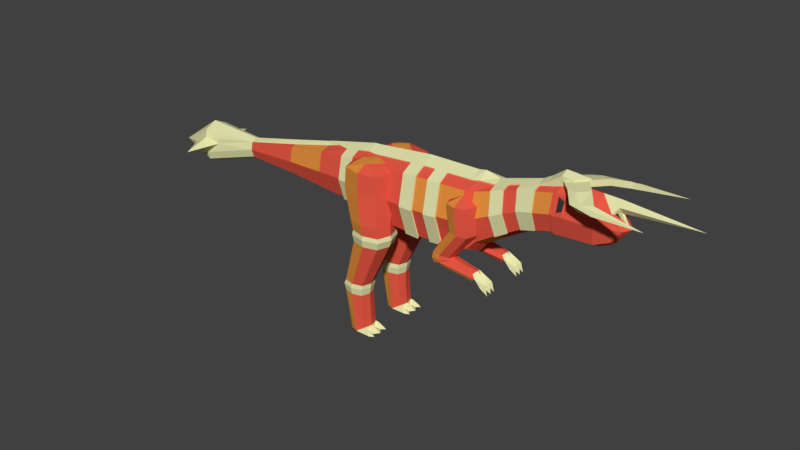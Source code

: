 # Source: Large_Carnivore_Bone.blend  (saved by Blender 2.78.0; exported with 4.5.12 LTS)
import bpy
from mathutils import Matrix  # noqa: F401  (used for matrix-valued properties, if any)

bpy.ops.wm.read_factory_settings(use_empty=True)
scene = bpy.context.scene
scene.name = 'Scene'

# ---- collections
col_collection_1 = bpy.data.collections.new('Collection 1'); scene.collection.children.link(col_collection_1)

# ---- materials (node trees are filled in below, after node groups)
mat_hide_red_large_carnivore_bone = bpy.data.materials.new('Hide Red Large Carnivore Bone')
mat_hide_red_large_carnivore_bone.alpha_threshold = 0.0
mat_hide_red_large_carnivore_bone.use_transparent_shadow = False
mat_hide_red_large_carnivore_bone.diffuse_color = (0.8, 0.1, 0.06, 1.0)
mat_hide_red_large_carnivore_bone.roughness = 0.5
mat_hide_red_large_carnivore_bone.specular_intensity = 0.0
mat_hide_orange_large_carnivore_bone = bpy.data.materials.new('Hide Orange Large Carnivore Bone')
mat_hide_orange_large_carnivore_bone.alpha_threshold = 0.0
mat_hide_orange_large_carnivore_bone.use_transparent_shadow = False
mat_hide_orange_large_carnivore_bone.diffuse_color = (0.8, 0.29, 0.05, 1.0)
mat_hide_orange_large_carnivore_bone.roughness = 0.5
mat_hide_orange_large_carnivore_bone.specular_intensity = 0.0
mat_eyes_large_carnivore_bone = bpy.data.materials.new('Eyes Large Carnivore Bone')
mat_eyes_large_carnivore_bone.alpha_threshold = 0.0
mat_eyes_large_carnivore_bone.use_transparent_shadow = False
mat_eyes_large_carnivore_bone.diffuse_color = (0.03968, 0.03968, 0.03968, 1.0)
mat_eyes_large_carnivore_bone.roughness = 0.5
mat_bone_large_carnivore_bone = bpy.data.materials.new('Bone Large Carnivore Bone')
mat_bone_large_carnivore_bone.alpha_threshold = 0.0
mat_bone_large_carnivore_bone.use_transparent_shadow = False
mat_bone_large_carnivore_bone.diffuse_color = (0.8, 0.8, 0.43, 1.0)
mat_bone_large_carnivore_bone.roughness = 0.5
mat_bone_large_carnivore_bone.specular_intensity = 1.0

# ---- material node trees

# ---- world
world_world = bpy.data.worlds.new('World'); scene.world = world_world
world_world.color = (0.05088, 0.05088, 0.05088)
world_world.use_sun_shadow = False
world_world.sun_shadow_jitter_overblur = 0.0
world_world.cycles.sampling_method = 'MANUAL'

# ---- meshes
me_cube = bpy.data.meshes.new('Cube')
me_cube.from_pydata([(2.607, -0.7794, 0.85), (2.491, -0.7794, 2.868), (2.607, 0.7794, 0.85), (2.491, 0.7794, 2.868), (4.409, -0.7434, 1.007), (4.299, -0.7434, 2.931), (4.409, 0.7434, 1.007), (4.299, 0.7434, 2.931), (2.627, 0.0, 0.4898), (4.428, 0.0, 0.663), (2.549, -1.058, 1.859), (2.549, 1.058, 1.859), (4.354, 1.009, 1.969), (4.354, -1.009, 1.969), (7.153, -0.4709, 2.41), (0.316, 0.0, 0.7951), (0.5923, 0.0, 0.554), (0.5736, -0.709, 0.8818), (0.5212, -0.9622, 1.8), (0.4688, -0.709, 2.718), (0.4688, 0.709, 2.718), (0.5212, 0.9622, 1.8), (0.5736, 0.709, 0.8818), (-1.678, 0.0, 0.9012), (0.2992, -0.6359, 1.089), (0.2522, -0.8629, 1.912), (0.2052, -0.6359, 2.735), (0.2052, 0.6359, 2.735), (0.2522, 0.8629, 1.912), (0.2992, 0.6359, 1.089), (-3.209, 0.0, 0.9946), (-1.691, -0.4955, 1.13), (-1.727, -0.6725, 1.772), (-1.764, -0.4955, 2.413), (-1.777, 0.0, 2.642), (-1.764, 0.4955, 2.413), (-1.727, 0.6725, 1.772), (-1.691, 0.4955, 1.13), (-3.219, -0.3677, 1.165), (-3.246, -0.499, 1.641), (-3.273, -0.3677, 2.117), (-3.283, 0.0, 2.286), (-3.273, 0.3677, 2.117), (-3.246, 0.499, 1.641), (-3.219, 0.3677, 1.165), (-7.487, 0.0, 0.3446), (-5.373, 0.0, 1.05), (-5.379, -0.2119, 1.148), (-5.395, -0.2875, 1.422), (-5.41, -0.2119, 1.697), (-5.416, 0.0, 1.794), (-5.41, 0.2119, 1.697), (-5.395, 0.2875, 1.422), (-5.379, 0.2119, 1.148), (4.57, 0.642, 2.952), (-7.498, -0.4443, 0.5499), (-7.531, -1.44, 1.125), (-7.564, -0.4443, 1.7), (-7.576, 0.0, 1.906), (-7.564, 0.4443, 1.7), (-7.531, 1.44, 1.125), (-7.498, 0.4443, 0.5499), (6.152, -0.4709, 2.144), (4.665, -0.642, 1.29), (4.618, -0.8712, 2.121), (4.57, -0.642, 2.952), (4.682, 0.0, 0.9929), (4.665, 0.642, 1.29), (4.618, 0.8712, 2.121), (-9.173, 0.0, 0.7919), (5.204, -0.7368, 2.376), (5.204, 0.7368, 2.376), (5.095, -0.543, 3.071), (5.095, 0.543, 3.071), (5.352, 0.0, 1.432), (5.313, -0.543, 1.68), (5.313, 0.543, 1.68), (6.186, 0.0, 1.928), (5.963, 0.4709, 3.35), (7.268, -0.4684, 2.369), (6.057, 0.6391, 2.747), (5.963, -0.4709, 3.35), (6.057, -0.6391, 2.747), (6.152, 0.4709, 2.144), (7.153, 0.0, 2.192), (7.153, 0.4709, 3.631), (7.153, 0.6391, 3.021), (7.153, -0.4709, 3.631), (7.153, -0.6391, 3.021), (7.153, 0.4709, 2.41), (7.268, 0.0, 2.137), (7.352, 0.4867, 3.586), (8.959, -0.3126, 2.586), (7.352, 0.6107, 3.103), (7.352, -0.4867, 3.586), (7.352, -0.6107, 3.103), (7.268, 0.4684, 2.369), (8.513, 0.0, 2.215), (8.504, 0.4443, 3.556), (8.488, 0.0, 3.857), (8.513, -0.4267, 3.614), (8.959, 0.0, 2.431), (8.927, 0.3366, 3.405), (9.092, 0.06678, 3.52), (9.241, 0.06678, 3.233), (9.177, 0.3083, 3.081), (8.927, -0.3366, 3.405), (9.177, -0.3083, 3.081), (8.959, 0.3126, 2.586), (0.01018, 0.1016, 1.976), (0.04453, 0.1324, 2.676), (0.01018, 1.311, 1.976), (0.04453, 1.28, 2.676), (1.358, 0.1016, 1.976), (1.324, 0.1324, 2.676), (1.358, 1.311, 1.976), (1.324, 1.28, 2.676), (-0.1922, 0.7062, 1.976), (-0.1475, 0.7062, 2.676), (1.56, 0.7062, 1.976), (1.516, 0.7062, 2.676), (0.684, 1.492, 1.976), (0.684, 1.452, 2.676), (0.684, -0.07995, 1.976), (0.684, -0.03988, 2.676), (0.684, 0.7062, 2.901), (0.684, 0.3331, 2.882), (0.2682, 0.7062, 2.882), (0.684, 1.079, 2.882), (1.1, 0.7062, 2.882), (0.1787, 0.9344, 0.9455), (0.3403, 0.4517, 0.9455), (0.8783, 1.562, 0.9455), (0.3403, 1.417, 0.9455), (1.578, 0.9344, 0.9455), (1.416, 1.417, 0.9455), (0.8783, 0.3068, 0.9455), (1.416, 0.4517, 0.9455), (0.2222, 0.9344, 0.4461), (0.2541, 0.9344, 0.5961), (0.4097, 0.4696, 0.5961), (0.9278, 1.539, 0.5961), (0.4097, 1.399, 0.5961), (1.601, 0.9344, 0.5961), (1.446, 1.399, 0.5961), (0.9278, 0.33, 0.5961), (1.446, 0.4696, 0.5961), (0.265, 0.9344, 0.1822), (0.3852, 0.4476, 0.4461), (0.9278, 1.567, 0.4461), (0.3852, 1.421, 0.4461), (1.633, 0.9344, 0.4461), (1.47, 1.421, 0.4461), (0.9278, 0.3014, 0.4461), (1.47, 0.4476, 0.4461), (-0.1921, 0.9344, -1.471), (0.4124, 0.4942, 0.1822), (0.903, 1.507, 0.1822), (0.4124, 1.375, 0.1822), (1.541, 0.9344, 0.1822), (1.394, 1.375, 0.1822), (0.903, 0.362, 0.1822), (1.394, 0.4942, 0.1822), (-0.2594, 0.9344, -1.62), (-0.08486, 0.6139, -1.471), (0.2724, 1.351, -1.471), (-0.08486, 1.255, -1.471), (0.7369, 0.9344, -1.471), (0.6296, 1.255, -1.471), (0.2724, 0.5176, -1.471), (0.6296, 0.6139, -1.471), (-0.2057, 0.9344, -1.87), (-0.1449, 0.5925, -1.62), (0.2361, 1.379, -1.62), (-0.1449, 1.276, -1.62), (0.7316, 0.9344, -1.62), (0.6172, 1.276, -1.62), (0.2361, 0.4899, -1.62), (0.6172, 0.5925, -1.62), (0.06174, 0.9344, -3.253), (-0.1036, 0.6296, -1.87), (0.2361, 1.331, -1.87), (-0.1036, 1.239, -1.87), (0.6779, 0.9344, -1.87), (0.5759, 1.239, -1.87), (0.2361, 0.5381, -1.87), (0.5759, 0.6296, -1.87), (0.7192, 0.7362, -3.253), (0.1402, 0.6296, -3.253), (0.4013, 1.331, -3.253), (0.1402, 1.239, -3.253), (0.7409, 0.9344, -3.085), (0.6624, 1.239, -3.085), (0.4013, 0.5381, -3.253), (0.6624, 0.6296, -3.085), (0.7192, 0.9344, -3.253), (0.7192, 1.133, -3.253), (0.9661, 0.5381, -3.253), (0.7736, 0.6296, -3.085), (0.7736, 1.239, -3.085), (0.9661, 1.331, -3.253), (0.8521, 0.9344, -3.085), (1.113, 0.9344, -3.253), (0.9661, 1.133, -3.253), (0.9661, 0.7362, -3.253), (1.113, 0.6372, -3.253), (1.113, 1.232, -3.253), (4.03, 0.443, 1.608), (3.937, 0.422, 2.552), (4.03, 1.111, 1.608), (3.937, 1.132, 2.552), (4.698, 0.443, 1.608), (4.647, 0.422, 2.552), (4.698, 1.111, 1.608), (4.647, 1.132, 2.552), (3.915, 0.7769, 1.608), (3.815, 0.7769, 2.552), (4.814, 0.7769, 1.608), (4.77, 0.7769, 2.552), (4.364, 1.226, 1.608), (4.292, 1.254, 2.552), (4.364, 0.3276, 1.608), (4.292, 0.2994, 2.552), (4.292, 0.7769, 2.802), (3.231, 0.7769, 0.4596), (3.273, 0.7769, 0.6968), (3.371, 0.5455, 0.6878), (3.654, 1.088, 0.6616), (3.371, 1.008, 0.6878), (4.035, 0.7769, 0.6263), (3.937, 1.008, 0.6354), (3.654, 0.4656, 0.6616), (3.937, 0.5455, 0.6354), (3.314, 0.7769, 0.3046), (3.337, 0.5259, 0.4759), (3.642, 1.115, 0.5232), (3.337, 1.028, 0.4759), (4.052, 0.7769, 0.5868), (3.946, 1.028, 0.5704), (3.642, 0.4391, 0.5232), (3.946, 0.5259, 0.5704), (4.783, 0.7769, 0.09947), (3.41, 0.5395, 0.3368), (3.686, 1.096, 0.4301), (3.41, 1.014, 0.3368), (4.058, 0.7769, 0.5557), (3.962, 1.014, 0.5234), (3.686, 0.4575, 0.4301), (3.962, 0.5395, 0.5234), (4.832, 0.6024, 0.1416), (4.971, 1.012, 0.2637), (4.832, 0.9515, 0.1416), (4.89, 0.7769, 0.4279), (4.842, 0.9515, 0.3858), (4.971, 0.542, 0.2637), (4.842, 0.6024, 0.3858), (4.971, 0.7769, 0.2637), (4.971, 0.6595, 0.2637), (4.971, 0.8944, 0.2637), (5.183, 0.542, 0.0212), (5.323, 0.6024, 0.1433), (5.323, 0.9515, 0.1433), (5.183, 1.012, 0.0212), (5.371, 0.7769, 0.1854), (5.406, 0.7769, -0.1767), (5.183, 0.8944, 0.0212), (5.183, 0.6595, 0.0212), (5.406, 0.6008, -0.1767), (5.406, 0.9531, -0.1767), (4.03, -0.4431, 1.608), (3.937, -0.4221, 2.552), (4.03, -1.111, 1.608), (3.937, -1.132, 2.552), (4.698, -0.4431, 1.608), (4.647, -0.4221, 2.552), (4.698, -1.111, 1.608), (4.647, -1.132, 2.552), (3.915, -0.777, 1.608), (3.815, -0.777, 2.552), (4.814, -0.777, 1.608), (4.77, -0.777, 2.552), (4.364, -1.226, 1.608), (4.292, -1.255, 2.552), (4.364, -0.3277, 1.608), (4.292, -0.2995, 2.552), (4.292, -0.777, 2.802), (3.231, -0.777, 0.4596), (3.273, -0.777, 0.6968), (3.371, -0.5456, 0.6878), (3.654, -1.088, 0.6616), (3.371, -1.008, 0.6878), (4.035, -0.777, 0.6263), (3.937, -1.008, 0.6354), (3.654, -0.4657, 0.6616), (3.937, -0.5456, 0.6354), (3.314, -0.777, 0.3046), (3.337, -0.5259, 0.4759), (3.642, -1.115, 0.5232), (3.337, -1.028, 0.4759), (4.052, -0.777, 0.5868), (3.946, -1.028, 0.5704), (3.642, -0.4392, 0.5232), (3.946, -0.5259, 0.5704), (4.783, -0.777, 0.09947), (3.41, -0.5396, 0.3368), (3.686, -1.097, 0.4301), (3.41, -1.014, 0.3368), (4.058, -0.777, 0.5557), (3.962, -1.014, 0.5234), (3.686, -0.4575, 0.4301), (3.962, -0.5396, 0.5234), (4.832, -0.6024, 0.1416), (4.971, -1.012, 0.2637), (4.832, -0.9516, 0.1416), (4.89, -0.777, 0.4279), (4.842, -0.9516, 0.3858), (4.971, -0.5421, 0.2637), (4.842, -0.6024, 0.3858), (4.971, -0.777, 0.2637), (4.971, -0.6596, 0.2637), (4.971, -0.8945, 0.2637), (5.183, -0.5421, 0.0212), (5.323, -0.6024, 0.1433), (5.323, -0.9516, 0.1433), (5.183, -1.012, 0.0212), (5.371, -0.777, 0.1854), (5.406, -0.777, -0.1767), (5.183, -0.8945, 0.0212), (5.183, -0.6596, 0.0212), (5.406, -0.6009, -0.1767), (5.406, -0.9532, -0.1767), (0.01018, -0.1046, 1.976), (0.04453, -0.1354, 2.676), (0.01018, -1.314, 1.976), (0.04453, -1.283, 2.676), (1.358, -0.1046, 1.976), (1.324, -0.1354, 2.676), (1.358, -1.314, 1.976), (1.324, -1.283, 2.676), (-0.1922, -0.7091, 1.976), (-0.1475, -0.7091, 2.676), (1.56, -0.7091, 1.976), (1.516, -0.7091, 2.676), (0.684, -1.495, 1.976), (0.684, -1.455, 2.676), (0.684, 0.07698, 1.976), (0.684, 0.0369, 2.676), (0.684, -0.7091, 2.901), (0.684, -0.3361, 2.882), (0.2682, -0.7091, 2.882), (0.684, -1.082, 2.882), (1.1, -0.7091, 2.882), (0.1787, -0.9374, 0.9455), (0.3403, -0.4547, 0.9455), (0.8783, -1.565, 0.9455), (0.3403, -1.42, 0.9455), (1.578, -0.9374, 0.9455), (1.416, -1.42, 0.9455), (0.8783, -0.3097, 0.9455), (1.416, -0.4547, 0.9455), (0.2222, -0.9374, 0.4461), (0.2541, -0.9374, 0.5961), (0.4097, -0.4726, 0.5961), (0.9278, -1.542, 0.5961), (0.4097, -1.402, 0.5961), (1.601, -0.9374, 0.5961), (1.446, -1.402, 0.5961), (0.9278, -0.333, 0.5961), (1.446, -0.4726, 0.5961), (0.265, -0.9374, 0.1822), (0.3852, -0.4506, 0.4461), (0.9278, -1.57, 0.4461), (0.3852, -1.424, 0.4461), (1.633, -0.9374, 0.4461), (1.47, -1.424, 0.4461), (0.9278, -0.3044, 0.4461), (1.47, -0.4506, 0.4461), (-0.1921, -0.9374, -1.471), (0.4124, -0.4972, 0.1822), (0.903, -1.51, 0.1822), (0.4124, -1.378, 0.1822), (1.541, -0.9374, 0.1822), (1.394, -1.378, 0.1822), (0.903, -0.365, 0.1822), (1.394, -0.4972, 0.1822), (-0.2594, -0.9374, -1.62), (-0.08486, -0.6169, -1.471), (0.2724, -1.354, -1.471), (-0.08486, -1.258, -1.471), (0.7369, -0.9374, -1.471), (0.6296, -1.258, -1.471), (0.2724, -0.5206, -1.471), (0.6296, -0.6169, -1.471), (-0.2057, -0.9374, -1.87), (-0.1449, -0.5955, -1.62), (0.2361, -1.382, -1.62), (-0.1449, -1.279, -1.62), (0.7316, -0.9374, -1.62), (0.6172, -1.279, -1.62), (0.2361, -0.4928, -1.62), (0.6172, -0.5955, -1.62), (0.06174, -0.9374, -3.253), (-0.1036, -0.6326, -1.87), (0.2361, -1.334, -1.87), (-0.1036, -1.242, -1.87), (0.6779, -0.9374, -1.87), (0.5759, -1.242, -1.87), (0.2361, -0.541, -1.87), (0.5759, -0.6326, -1.87), (0.7192, -0.7392, -3.253), (0.1402, -0.6326, -3.253), (0.4013, -1.334, -3.253), (0.1402, -1.242, -3.253), (0.7409, -0.9374, -3.085), (0.6624, -1.242, -3.085), (0.4013, -0.541, -3.253), (0.6624, -0.6326, -3.085), (0.7192, -0.9374, -3.253), (0.7192, -1.136, -3.253), (0.9661, -0.541, -3.253), (0.7736, -0.6326, -3.085), (0.7736, -1.242, -3.085), (0.9661, -1.334, -3.253), (0.8521, -0.9374, -3.085), (1.113, -0.9374, -3.253), (0.9661, -1.136, -3.253), (0.9661, -0.7392, -3.253), (1.113, -0.6401, -3.253), (1.113, -1.235, -3.253), (7.557, -0.6014, 3.198), (7.642, 0.0, 2.16), (7.557, -0.4798, 3.481), (7.557, 0.6014, 3.198), (7.557, 0.4798, 3.481), (7.703, -0.6006, 3.08), (7.268, -0.6356, 3.021), (7.268, 0.4684, 3.672), (7.268, 0.6356, 3.021), (7.268, -0.4684, 3.672), (7.703, -0.469, 3.592), (7.703, 0.6006, 3.08), (7.703, 0.469, 3.592), (7.557, -0.568, 3.198), (7.352, -0.5768, 3.103), (7.352, 0.4597, 3.586), (7.352, 0.5768, 3.103), (7.352, -0.4597, 3.586), (7.557, -0.4532, 3.481), (7.557, 0.568, 3.198), (7.557, 0.4532, 3.481), (9.294, 0.2758, 3.021), (8.51, 0.5658, 3.08), (8.513, 0.4267, 3.614), (9.006, 0.2188, 3.444), (7.642, 0.4559, 3.655), (9.006, -0.2188, 3.444), (9.294, -0.2758, 3.021), (8.51, -0.5658, 3.08), (8.504, -0.4443, 3.556), (7.642, -0.4559, 3.655), (8.502, 0.4329, 3.548), (8.508, 0.5513, 3.089), (8.502, -0.4329, 3.548), (8.508, -0.5513, 3.089), (8.911, -0.3279, 3.403), (8.911, 0.3279, 3.403), (9.153, 0.3004, 3.089), (7.727, 0.5852, 3.088), (7.727, 0.457, 3.584), (9.153, -0.3004, 3.089), (7.727, -0.5852, 3.088), (7.727, -0.457, 3.584), (8.959, 0.3126, 3.455), (9.092, -0.06678, 3.52), (9.241, -0.06678, 3.233), (9.092, 0.0, 3.84), (9.442, 0.0, 3.021), (8.959, -0.3126, 3.455), (8.961, 0.2188, 3.407), (8.961, 0.06678, 3.482), (9.196, 0.06678, 3.195), (8.961, -0.06678, 3.482), (9.196, -0.06678, 3.195), (8.961, -0.2188, 3.407), (3.508, 0.7614, 0.9283), (3.395, 0.7614, 2.9), (3.508, -0.7614, 0.9283), (3.395, -0.7614, 2.9), (3.528, 0.0, 0.5764), (3.451, -1.033, 1.914), (3.451, 1.033, 1.914), (1.59, 0.7442, 0.8659), (1.535, -1.01, 1.829), (1.61, 0.0, 0.5219), (1.59, -0.7442, 0.8659), (1.535, 1.01, 1.829), (1.48, -0.7442, 2.793), (1.48, 0.7442, 2.793), (-0.7794, -0.5657, 2.574), (-0.6958, -0.5657, 1.11), (-0.7376, -0.7677, 1.842), (-0.6958, 0.5657, 1.11), (-0.7376, 0.7677, 1.842), (-0.7794, 0.5657, 2.574), (-0.6808, 0.0, 0.8482), (7.153, 0.2355, 3.74), (-0.7869, 0.2829, 2.716), (5.946, 0.2355, 3.427), (4.289, 0.3717, 3.125), (7.318, 0.2351, 3.875), (5.946, -0.2355, 3.427), (7.642, 0.2279, 3.768), (4.562, -0.321, 3.16), (5.075, -0.2715, 3.164), (0.1968, 0.318, 2.904), (3.385, 0.3807, 3.103), (0.4594, 0.3545, 2.903), (2.481, -0.3897, 3.081), (1.47, -0.3721, 2.992), (7.639, -0.2312, 3.818), (7.318, -0.2351, 3.875), (3.385, -0.3807, 3.103), (7.153, -0.2355, 3.74), (0.1968, -0.318, 2.904), (4.289, -0.3717, 3.125), (0.4594, -0.3545, 2.903), (1.47, 0.3721, 2.992), (8.033, -0.02426, 3.895), (-0.7869, -0.2829, 2.716), (5.075, 0.2715, 3.164), (2.481, 0.3897, 3.081), (4.562, 0.321, 3.16), (-0.2871, -0.6008, 2.655), (-0.1983, -0.6008, 1.099), (-0.2427, 0.8153, 1.877), (-0.2871, 0.6008, 2.655), (-0.2427, -0.8153, 1.877), (-0.1983, 0.6008, 1.099), (-0.1824, 0.0, 0.8217), (-0.295, -0.3004, 2.81), (-0.295, 0.3004, 2.81), (3.057, 0.7704, 0.8892), (2.943, -0.7704, 2.884), (3.077, 0.0, 0.5331), (3.0, -1.045, 1.886), (2.943, 0.7704, 2.884), (3.057, -0.7704, 0.8892), (3.0, 1.045, 1.886), (2.933, -0.3852, 3.092), (2.933, 0.3852, 3.092), (2.118, 0.0, 0.5059), (2.042, 1.034, 1.844), (1.986, 0.7618, 2.83), (2.098, 0.7618, 0.858), (2.042, -1.034, 1.844), (2.098, -0.7618, 0.858), (1.986, -0.7618, 2.83), (1.976, -0.3809, 3.036), (1.976, 0.3809, 3.036), (5.631, -0.6879, 2.561), (5.732, 0.5069, 1.912), (5.732, -0.5069, 1.912), (5.769, 0.0, 1.68), (5.529, 0.5069, 3.211), (5.631, 0.6879, 2.561), (5.529, -0.5069, 3.211), (5.511, 0.2535, 3.295), (5.511, -0.2535, 3.295), (6.605, 0.6391, 2.884), (6.558, 0.4709, 3.491), (6.558, -0.4709, 3.491), (6.652, 0.4709, 2.277), (6.669, 0.0, 2.06), (6.652, -0.4709, 2.277), (6.605, -0.6391, 2.884), (6.549, -0.2355, 3.583), (6.549, 0.2355, 3.583), (2.549, -1.106, 1.835), (2.491, -0.8151, 2.89), (2.549, 1.106, 1.835), (2.607, 0.8151, 0.78), (3.375, 0.0, 3.349), (4.279, 0.0, 3.362), (2.607, -0.8151, 0.78), (2.491, 0.8151, 2.89), (4.553, 0.0, 3.414), (2.042, 1.081, 1.82), (1.986, 0.7967, 2.851), (1.46, 0.0, 3.229), (0.45, 0.0, 3.122), (-0.7943, 0.0, 2.88), (-1.777, 0.0, 2.654), (0.1884, 0.0, 3.105), (5.631, -0.7195, 2.57), (5.204, -0.7706, 2.375), (5.095, 0.5679, 3.103), (5.204, 0.7706, 2.375), (5.095, -0.5679, 3.103), (5.732, -0.5302, 1.89), (5.313, -0.5679, 1.648), (5.313, 0.5679, 1.648), (5.056, 0.0, 3.297), (6.605, 0.6684, 2.907), (6.057, 0.6684, 2.764), (5.963, 0.4925, 3.395), (5.963, -0.4925, 3.395), (6.057, -0.6684, 2.764), (6.541, 0.0, 3.736), (5.929, 0.0, 3.555), (6.152, -0.4925, 2.133), (6.152, 0.4925, 2.133), (5.631, 0.7195, 2.57), (5.492, 0.0, 3.426), (5.529, -0.5302, 3.249), (6.85, 0.2463, 3.803), (6.85, 0.0, 3.917), (6.605, -0.6684, 2.907), (7.318, 0.2424, 3.976), (7.268, 0.0, 4.219), (7.642, 0.0, 4.194), (0.4594, -0.3708, 2.927), (4.562, 0.3357, 3.196), (5.946, -0.2463, 3.475), (2.481, -0.4076, 3.113), (2.471, 0.0, 3.336), (2.481, 0.4076, 3.113), (4.289, 0.3887, 3.159), (5.075, -0.2839, 3.2), (0.1968, -0.3325, 2.928), (5.075, 0.2839, 3.2), (5.946, 0.2463, 3.475), (8.033, -0.02294, 4.106), (7.644, -0.2351, 4.026), (2.943, 0.8057, 2.907), (3.395, 0.7963, 2.924), (3.057, -0.8057, 0.8209), (3.508, -0.7963, 0.8619), (2.923, 0.0, 3.342), (3.0, 1.093, 1.864), (3.451, 1.081, 1.893), (3.385, 0.3981, 3.136), (3.385, -0.3981, 3.136), (3.395, -0.7963, 2.924), (3.508, 0.7963, 0.8619), (3.451, -1.081, 1.893), (1.966, 0.0, 3.282), (1.47, -0.3892, 3.02), (-0.2427, -0.8527, 1.854), (-0.7376, -0.8029, 1.817), (-0.1983, 0.6284, 1.041), (-0.6958, 0.5917, 1.052), (-0.7376, 0.8029, 1.817), (-0.7794, 0.5917, 2.583), (-0.6958, -0.5917, 1.052), (-0.7794, -0.5917, 2.583), (-0.303, 0.0, 2.992), (-0.7869, -0.2958, 2.732), (-0.7869, 0.2958, 2.732), (7.642, 0.2384, 4.076), (4.562, -0.3357, 3.196), (0.1968, 0.3325, 2.928), (0.4594, 0.3708, 2.927), (7.318, -0.2424, 3.976), (6.85, -0.2463, 3.803), (4.289, -0.3887, 3.159), (1.47, 0.3892, 3.02), (-0.295, -0.3142, 2.83), (2.933, -0.4028, 3.125), (1.976, -0.3984, 3.067), (1.976, 0.3984, 3.067), (5.511, 0.2651, 3.337), (6.549, -0.2463, 3.639), (5.511, -0.2651, 3.337), (6.549, 0.2463, 3.639), (-0.295, 0.3142, 2.83), (2.933, 0.4028, 3.125), (-0.2871, -0.6284, 2.668), (-0.1983, -0.6284, 1.041), (-0.2427, 0.8527, 1.854), (-0.2871, 0.6284, 2.668), (3.057, 0.8057, 0.8209), (2.943, -0.8057, 2.907), (3.0, -1.093, 1.864), (2.098, 0.7967, 0.7883), (2.042, -1.081, 1.82), (2.098, -0.7967, 0.7883), (1.986, -0.7967, 2.851), (5.732, 0.5302, 1.89), (5.529, 0.5302, 3.249), (6.558, 0.4925, 3.542), (6.558, -0.4925, 3.542), (6.652, 0.4925, 2.272), (6.652, -0.4925, 2.272), (-7.548, -0.5236, 1.413), (-8.352, -0.3015, 0.9585), (-7.515, -0.5236, 0.8375), (-6.985, -0.4452, 1.274), (-7.548, 0.5236, 1.413), (-7.515, 0.5236, 0.8375), (-6.985, 0.4452, 1.274), (-8.352, 0.3015, 0.9585), (-3.278, -0.1697, 2.169), (-1.282, -0.1414, 2.679), (-1.282, 0.1414, 2.679), (-1.771, -0.1238, 2.528), (-1.771, 0.1238, 2.528), (-3.278, 0.1697, 2.169), (7.642, -0.4559, 2.387), (8.513, -0.4267, 2.427), (7.642, 0.4559, 2.387), (8.513, 0.4267, 2.427), (8.513, -0.579, 3.021), (8.513, 0.579, 3.021), (7.642, 0.6186, 3.021), (7.642, -0.6186, 3.021), (8.033, 0.02294, 4.106), (8.033, 0.02426, 3.895), (7.268, -0.2342, 3.788), (7.268, -0.2449, 4.098), (7.642, -0.2279, 3.768), (7.642, -0.2384, 4.076), (8.077, 0.0, 4.166), (8.077, 0.0, 3.853), (7.639, 0.2312, 3.818), (7.268, 0.2342, 3.788), (7.268, 0.2449, 4.098), (7.644, 0.2351, 4.026), (8.38, 1.078, 3.633), (8.384, 1.078, 3.841), (8.384, -1.078, 3.841), (8.38, -1.078, 3.633), (8.773, -1.014, 3.921), (8.774, -1.015, 3.71), (8.058, -1.078, 3.775), (8.773, 1.014, 3.921), (8.774, 1.015, 3.71), (8.058, 1.078, 3.775), (8.01, -0.7117, 3.79), (7.688, -0.5978, 3.862), (8.403, -0.5184, 4.078), (8.404, -0.5196, 3.867), (8.014, -0.7153, 3.998), (7.688, -0.6163, 3.963), (8.404, 0.5196, 3.867), (8.01, 0.7117, 3.79), (8.014, 0.7153, 3.998), (7.688, 0.6163, 3.963), (7.688, 0.5978, 3.862), (8.403, 0.5184, 4.078), (10.43, -1.304, 3.784), (8.902, -1.344, 3.775), (10.43, 1.304, 3.784), (8.902, 1.344, 3.775), (9.092, 0.0, 3.43), (9.092, -0.1563, 3.648), (9.092, 0.1563, 3.648), (11.58, 0.0, 3.635), (9.26, 0.0, 3.234)], [], [(491, 493, 16, 22), (490, 485, 7, 12), (12, 7, 54, 68), (544, 542, 1, 10), (488, 9, 4, 486), (484, 6, 9, 488), (566, 563, 688, 670), (495, 491, 22, 21), (494, 492, 18, 17), (6, 12, 68, 67), (546, 544, 10, 0), (565, 81, 510, 567), (484, 490, 12, 6), (493, 494, 17, 16), (556, 557, 518, 496), (22, 16, 15, 29), (20, 21, 28, 27), (18, 19, 26, 25), (492, 496, 19, 18), (497, 495, 21, 20), (500, 498, 33, 32), (502, 501, 37, 36), (569, 568, 602, 689), (499, 500, 32, 31), (16, 17, 24, 15), (17, 18, 25, 24), (65, 72, 513, 512), (21, 22, 29, 28), (33, 704, 701, 40), (31, 32, 39, 38), (23, 31, 38, 30), (34, 705, 706, 41), (503, 502, 36, 35), (501, 504, 23, 37), (504, 499, 31, 23), (42, 43, 52, 51), (39, 40, 49, 48), (43, 44, 53, 52), (40, 701, 49), (36, 37, 44, 43), (32, 33, 40, 39), (35, 36, 43, 42), (37, 23, 30, 44), (52, 53, 61, 698, 699), (49, 50, 58, 57), (47, 48, 696, 695, 55), (46, 47, 55, 45), (44, 30, 46, 53), (41, 706, 51, 50), (30, 38, 47, 46), (38, 39, 48, 47), (55, 695, 694, 69), (45, 55, 69), (58, 59, 69), (61, 45, 69), (48, 49, 57, 693, 696), (51, 52, 699, 697, 59), (53, 46, 45, 61), (50, 51, 59, 58), (5, 13, 64, 65), (4, 9, 66, 63), (9, 6, 67, 66), (13, 4, 63, 64), (57, 58, 69), (60, 698, 700), (56, 693, 694), (59, 697, 700, 69), (63, 66, 74, 75), (67, 68, 71, 76), (68, 54, 73, 71), (564, 563, 78, 80), (559, 561, 62, 82), (562, 560, 83, 77), (561, 562, 77, 62), (65, 64, 70, 72), (66, 67, 76, 74), (64, 63, 75, 70), (523, 525, 620, 628), (572, 571, 89, 84), (5, 65, 512, 524), (568, 569, 85, 86), (75, 561, 598, 599), (20, 27, 514, 516), (565, 559, 82, 81), (560, 564, 80, 83), (570, 87, 522, 575), (532, 539, 666, 676), (14, 84, 90, 79), (89, 86, 437, 96), (87, 88, 435, 438), (574, 573, 14, 88), (570, 574, 88, 87), (571, 568, 86, 89), (573, 572, 84, 14), (434, 457, 463, 470), (430, 709, 710, 97), (86, 85, 436, 437), (85, 505, 724, 436), (84, 89, 96, 90), (88, 14, 79, 435), (711, 92, 456), (97, 710, 108, 101), (452, 99, 472), (98, 102, 465, 460), (707, 430, 97, 708), (76, 71, 596, 600), (439, 434, 470, 471), (454, 511, 722, 99), (101, 476, 92), (108, 450, 476), (450, 472, 476), (476, 477, 456), (102, 105, 466, 465), (710, 712, 108), (708, 97, 101, 92), (99, 100, 477), (92, 711, 708), (455, 474, 482, 483), (92, 476, 456), (106, 458, 462, 464), (476, 101, 108), (108, 712, 450), (105, 451, 461, 466), (103, 104, 480, 479), (0, 10, 577, 583), (7, 485, 515, 508), (496, 518, 525, 19), (500, 499, 653, 648), (570, 575, 671, 690), (117, 118, 112, 111), (121, 122, 116, 115), (119, 120, 114, 113), (123, 124, 110, 109), (123, 109, 131, 136), (125, 127, 126), (122, 112, 128), (111, 121, 132, 133), (115, 116, 120, 119), (109, 110, 118, 117), (113, 123, 136, 137), (116, 129, 120), (120, 129, 114), (117, 111, 133, 130), (113, 114, 124, 123), (111, 112, 122, 121), (129, 128, 125), (126, 127, 110), (126, 129, 125), (128, 127, 125), (129, 116, 128), (128, 116, 122), (127, 118, 110), (110, 124, 126), (114, 129, 126), (126, 124, 114), (128, 112, 127), (127, 112, 118), (131, 130, 139, 140), (135, 134, 143, 144), (130, 133, 142, 139), (136, 131, 140, 145), (109, 117, 130, 131), (121, 115, 135, 132), (115, 119, 134, 135), (119, 113, 137, 134), (139, 142, 150, 138), (145, 140, 148, 153), (142, 141, 149, 150), (146, 145, 153, 154), (132, 135, 144, 141), (134, 137, 146, 143), (137, 136, 145, 146), (133, 132, 141, 142), (150, 149, 157, 158), (154, 153, 161, 162), (151, 154, 162, 159), (149, 152, 160, 157), (144, 143, 151, 152), (140, 139, 138, 148), (141, 144, 152, 149), (143, 146, 154, 151), (157, 160, 168, 165), (156, 147, 155, 164), (160, 159, 167, 168), (147, 158, 166, 155), (153, 148, 156, 161), (138, 150, 158, 147), (152, 151, 159, 160), (148, 138, 147, 156), (164, 155, 163, 172), (168, 167, 175, 176), (155, 166, 174, 163), (169, 164, 172, 177), (159, 162, 170, 167), (162, 161, 169, 170), (158, 157, 165, 166), (161, 156, 164, 169), (177, 172, 180, 185), (174, 173, 181, 182), (178, 177, 185, 186), (175, 178, 186, 183), (165, 168, 176, 173), (167, 170, 178, 175), (170, 169, 177, 178), (166, 165, 173, 174), (186, 185, 193, 194), (183, 186, 194, 191), (181, 184, 192, 189), (180, 171, 179, 188), (163, 174, 182, 171), (176, 175, 183, 184), (172, 163, 171, 180), (173, 176, 184, 181), (196, 191, 201, 203), (194, 193, 197, 198), (190, 189, 196, 195, 179), (179, 195, 187, 193, 188), (182, 181, 189, 190), (185, 180, 188, 193), (171, 182, 190, 179), (184, 183, 191, 192), (202, 201, 204), (187, 195, 202, 204), (194, 187, 191), (196, 189, 200, 206, 203), (191, 196, 192), (200, 199, 206), (204, 198, 205), (203, 201, 202), (195, 196, 203, 202), (191, 187, 204, 201), (189, 192, 199, 200), (192, 196, 203, 199), (193, 187, 204, 205, 197), (187, 194, 198, 204), (205, 198, 197), (206, 199, 203), (215, 216, 210, 209), (219, 220, 214, 213), (217, 218, 212, 211), (221, 222, 208, 207), (209, 219, 227, 228), (223, 216, 208), (220, 210, 223), (211, 221, 231, 232), (213, 214, 218, 217), (207, 208, 216, 215), (215, 209, 228, 225), (214, 223, 218), (218, 223, 212), (217, 211, 232, 229), (211, 212, 222, 221), (209, 210, 220, 219), (232, 231, 239, 240), (208, 222, 223), (212, 223, 222), (223, 210, 216), (223, 214, 220), (229, 232, 240, 237), (227, 230, 238, 235), (226, 225, 224, 234), (221, 207, 226, 231), (207, 215, 225, 226), (219, 213, 230, 227), (213, 217, 229, 230), (235, 238, 246, 243), (234, 224, 233, 242), (238, 237, 245, 246), (224, 236, 244, 233), (228, 227, 235, 236), (231, 226, 234, 239), (225, 228, 236, 224), (230, 229, 237, 238), (246, 245, 252, 253), (233, 244, 251, 241), (247, 242, 249, 254), (244, 243, 250, 251), (237, 240, 248, 245), (240, 239, 247, 248), (236, 235, 243, 244), (239, 234, 242, 247), (258, 250, 262, 268, 265), (256, 258, 265, 264), (251, 250, 258, 256, 241), (241, 256, 257, 254, 249), (242, 233, 241, 249), (243, 246, 253, 250), (245, 248, 255, 252), (248, 247, 254, 255), (264, 263, 266), (255, 254, 260), (255, 257, 252), (258, 263, 265), (252, 258, 253), (262, 261, 268), (266, 260, 267), (265, 263, 264), (250, 261, 262), (253, 258, 261), (254, 257, 266, 267, 259), (257, 260, 266), (252, 257, 263), (257, 256, 264, 266), (267, 260, 259), (268, 261, 265), (263, 258, 252), (260, 257, 255), (260, 254, 259), (261, 250, 253), (263, 257, 266), (261, 258, 265), (277, 271, 272, 278), (281, 275, 276, 282), (279, 273, 274, 280), (283, 269, 270, 284), (271, 290, 289, 281), (285, 270, 278), (282, 285, 272), (273, 294, 293, 283), (275, 279, 280, 276), (269, 277, 278, 270), (277, 287, 290, 271), (276, 280, 285), (280, 274, 285), (279, 291, 294, 273), (273, 283, 284, 274), (271, 281, 282, 272), (294, 302, 301, 293), (270, 285, 284), (274, 284, 285), (285, 278, 272), (285, 282, 276), (291, 299, 302, 294), (289, 297, 300, 292), (288, 296, 286, 287), (283, 293, 288, 269), (269, 288, 287, 277), (281, 289, 292, 275), (275, 292, 291, 279), (297, 305, 308, 300), (296, 304, 295, 286), (300, 308, 307, 299), (286, 295, 306, 298), (290, 298, 297, 289), (293, 301, 296, 288), (287, 286, 298, 290), (292, 300, 299, 291), (308, 315, 314, 307), (295, 303, 313, 306), (309, 316, 311, 304), (306, 313, 312, 305), (299, 307, 310, 302), (302, 310, 309, 301), (298, 306, 305, 297), (301, 309, 304, 296), (320, 327, 330, 324, 312), (318, 326, 327, 320), (313, 303, 318, 320, 312), (303, 311, 316, 319, 318), (304, 311, 303, 295), (305, 312, 315, 308), (307, 314, 317, 310), (310, 317, 316, 309), (326, 328, 325), (317, 322, 316), (317, 314, 319), (320, 327, 325), (314, 315, 320), (324, 330, 323), (328, 329, 322), (327, 326, 325), (312, 324, 323), (315, 323, 320), (316, 321, 329, 328, 319), (319, 328, 322), (314, 325, 319), (319, 328, 326, 318), (329, 321, 322), (330, 327, 323), (325, 314, 320), (322, 317, 319), (322, 321, 316), (323, 315, 312), (325, 328, 319), (323, 327, 320), (339, 333, 334, 340), (343, 337, 338, 344), (341, 335, 336, 342), (345, 331, 332, 346), (345, 358, 353, 331), (347, 348, 349), (344, 350, 334), (333, 355, 354, 343), (337, 341, 342, 338), (331, 339, 340, 332), (335, 359, 358, 345), (338, 342, 351), (342, 336, 351), (339, 352, 355, 333), (335, 345, 346, 336), (333, 343, 344, 334), (351, 347, 350), (348, 332, 349), (348, 347, 351), (350, 347, 349), (351, 350, 338), (350, 344, 338), (349, 332, 340), (332, 348, 346), (336, 348, 351), (348, 336, 346), (350, 349, 334), (349, 340, 334), (353, 362, 361, 352), (357, 366, 365, 356), (352, 361, 364, 355), (358, 367, 362, 353), (331, 353, 352, 339), (343, 354, 357, 337), (337, 357, 356, 341), (341, 356, 359, 335), (361, 360, 372, 364), (367, 375, 370, 362), (364, 372, 371, 363), (368, 376, 375, 367), (354, 363, 366, 357), (356, 365, 368, 359), (359, 368, 367, 358), (355, 364, 363, 354), (372, 380, 379, 371), (376, 384, 383, 375), (373, 381, 384, 376), (371, 379, 382, 374), (366, 374, 373, 365), (362, 370, 360, 361), (363, 371, 374, 366), (365, 373, 376, 368), (379, 387, 390, 382), (378, 386, 377, 369), (382, 390, 389, 381), (369, 377, 388, 380), (375, 383, 378, 370), (360, 369, 380, 372), (374, 382, 381, 373), (370, 378, 369, 360), (386, 394, 385, 377), (390, 398, 397, 389), (377, 385, 396, 388), (391, 399, 394, 386), (381, 389, 392, 384), (384, 392, 391, 383), (380, 388, 387, 379), (383, 391, 386, 378), (399, 407, 402, 394), (396, 404, 403, 395), (400, 408, 407, 399), (397, 405, 408, 400), (387, 395, 398, 390), (389, 397, 400, 392), (392, 400, 399, 391), (388, 396, 395, 387), (408, 416, 415, 407), (405, 413, 416, 408), (403, 411, 414, 406), (402, 410, 401, 393), (385, 393, 404, 396), (398, 406, 405, 397), (394, 402, 393, 385), (395, 403, 406, 398), (418, 425, 423, 413), (416, 420, 419, 415), (412, 401, 417, 418, 411), (401, 410, 415, 409, 417), (404, 412, 411, 403), (407, 415, 410, 402), (393, 401, 412, 404), (406, 414, 413, 405), (424, 426, 423), (409, 426, 424, 417), (416, 413, 409), (418, 425, 428, 422, 411), (413, 414, 418), (422, 428, 421), (426, 427, 420), (425, 424, 423), (417, 424, 425, 418), (413, 423, 426, 409), (411, 422, 421, 414), (414, 421, 425, 418), (415, 419, 427, 426, 409), (409, 426, 420, 416), (427, 419, 420), (428, 425, 421), (436, 724, 511, 454), (432, 93, 445, 448), (521, 524, 664, 641), (79, 90, 430, 707), (90, 96, 709, 430), (435, 79, 707, 714), (433, 432, 448, 449), (96, 437, 713, 709), (429, 95, 435, 714), (91, 93, 437, 436), (95, 94, 438, 435), (94, 431, 459, 438), (93, 432, 713, 437), (433, 91, 436, 454), (432, 433, 454, 713), (431, 429, 714, 459), (445, 444, 449, 448), (446, 443, 442, 447), (94, 95, 443, 446), (95, 429, 442, 443), (429, 431, 447, 442), (91, 433, 449, 444), (431, 94, 446, 447), (93, 91, 444, 445), (451, 105, 450, 712), (102, 98, 452, 472), (440, 451, 712, 713), (98, 441, 454, 452), (105, 102, 472, 450), (106, 107, 456, 477), (107, 457, 711, 456), (458, 106, 477, 100), (457, 434, 714, 711), (439, 458, 100, 459), (441, 440, 713, 454), (434, 439, 459, 714), (471, 470, 463, 462), (461, 460, 465), (467, 468, 460, 461), (462, 463, 464), (464, 463, 469), (465, 466, 461), (107, 106, 464, 469), (451, 440, 467, 461), (458, 439, 471, 462), (457, 107, 469, 463), (441, 98, 460, 468), (440, 441, 468, 467), (103, 453, 472, 755), (104, 757, 476), (453, 104, 476, 472), (754, 473, 756), (455, 473, 754, 477), (474, 455, 477, 476), (483, 482, 481), (480, 478, 479), (474, 473, 481, 482), (104, 453, 478, 480), (453, 103, 479, 478), (473, 455, 483, 481), (485, 490, 639, 634), (2, 553, 683, 580), (502, 503, 652, 651), (4, 13, 489, 486), (541, 484, 488, 543), (543, 488, 486, 546), (13, 5, 487, 489), (573, 574, 616, 692), (567, 510, 622, 672), (545, 3, 530, 549), (552, 551, 495, 497), (554, 556, 496, 492), (550, 555, 494, 493), (555, 554, 492, 494), (551, 553, 491, 495), (553, 550, 493, 491), (72, 70, 594, 597), (538, 533, 499, 504), (537, 538, 504, 501), (70, 75, 599, 594), (489, 487, 642, 644), (507, 566, 670, 630), (574, 570, 690, 616), (508, 515, 640, 626), (498, 528, 702, 704, 33), (535, 534, 678, 679), (568, 571, 691, 602), (548, 517, 1, 542), (740, 739, 731, 732), (531, 529, 73, 54), (533, 536, 647, 677), (516, 526, 497, 20), (34, 703, 705), (575, 522, 663, 671), (508, 531, 54, 7), (534, 537, 649, 678), (717, 522, 87, 438), (486, 489, 644, 636), (542, 544, 682, 681), (566, 507, 78, 563), (524, 512, 659, 664), (513, 72, 597, 627), (536, 532, 676, 647), (490, 484, 643, 639), (544, 546, 635, 682), (524, 521, 487, 5), (525, 523, 26, 19), (576, 505, 85, 569), (540, 514, 27, 535), (576, 569, 689, 673), (722, 719, 459, 99), (719, 717, 438, 459), (71, 73, 595, 596), (487, 521, 641, 642), (537, 501, 650, 649), (25, 26, 532, 536), (28, 29, 537, 534), (24, 25, 536, 533), (27, 28, 534, 535), (29, 15, 538, 537), (15, 24, 533, 538), (26, 523, 539, 532), (505, 576, 673, 614), (525, 518, 646, 620), (530, 3, 584, 625), (540, 535, 679, 674), (11, 3, 545, 547), (8, 543, 546, 0), (2, 541, 543, 8), (2, 11, 547, 541), (541, 547, 638, 680), (1, 517, 623, 578), (34, 702, 528, 656, 591), (526, 558, 552, 497), (514, 540, 674, 660), (2, 8, 550, 553), (560, 76, 600, 687), (522, 717, 718, 663), (8, 0, 555, 550), (515, 485, 634, 640), (62, 573, 692, 609), (558, 526, 665, 669), (547, 545, 633, 638), (557, 556, 686, 668), (531, 508, 626, 621), (510, 81, 605, 622), (545, 549, 675, 633), (75, 74, 562, 561), (74, 76, 560, 562), (83, 80, 603, 610), (571, 83, 610, 691), (724, 505, 614, 725), (548, 542, 681, 667), (551, 552, 587, 586), (506, 703, 34, 591, 657), (62, 77, 572, 573), (546, 486, 636, 635), (11, 2, 580, 579), (82, 62, 609, 606), (556, 554, 684, 686), (526, 516, 661, 665), (77, 83, 571, 572), (10, 1, 578, 577), (612, 608, 630, 670), (655, 674, 657, 590), (607, 615, 614, 673), (588, 665, 661, 589), (615, 663, 718, 618), (619, 720, 721), (589, 592, 628, 620), (582, 585, 621, 626), (637, 624, 623, 667), (618, 718, 720, 619), (645, 669, 665, 588), (585, 601, 629, 621), (680, 638, 639, 643), (638, 633, 634, 639), (676, 666, 656, 654), (582, 581, 641, 664), (679, 678, 651, 652), (677, 647, 648, 653), (678, 649, 650, 651), (647, 676, 654, 648), (657, 674, 679, 652), (590, 657, 591), (666, 628, 592, 655), (668, 623, 624, 645), (659, 627, 601, 585), (725, 614, 615, 618), (669, 625, 584, 587), (591, 656, 590), (620, 646, 588, 589), (664, 659, 585, 582), (671, 663, 615, 607), (721, 658, 619), (626, 640, 581, 582), (672, 622, 608, 612), (675, 625, 624, 637), (658, 725, 618, 619), (661, 660, 592, 589), (656, 666, 655, 590), (592, 660, 674, 655), (640, 675, 637, 581), (641, 667, 681, 642), (634, 633, 675, 640), (581, 637, 667, 641), (636, 644, 682, 635), (644, 642, 681, 682), (646, 668, 645, 588), (579, 580, 683, 586), (583, 577, 684, 685), (577, 578, 686, 684), (584, 579, 586, 587), (624, 625, 669, 645), (578, 623, 668, 686), (627, 672, 612, 601), (629, 670, 688, 595), (600, 596, 611, 687), (597, 594, 593, 613), (594, 599, 598, 593), (596, 595, 688, 611), (597, 613, 672, 627), (601, 612, 670, 629), (630, 673, 689, 604), (622, 671, 607, 608), (610, 603, 602, 691), (605, 606, 616, 690), (606, 609, 692, 616), (605, 690, 671, 622), (603, 604, 689, 602), (608, 607, 673, 630), (501, 502, 651, 650), (555, 0, 583, 685), (3, 11, 579, 584), (564, 560, 687, 611), (498, 500, 648, 654), (484, 541, 680, 643), (559, 565, 613, 593), (549, 530, 625, 675), (73, 529, 629, 595), (528, 498, 654, 656), (518, 557, 668, 646), (746, 745, 728, 736), (738, 737, 730, 733), (561, 559, 593, 598), (552, 558, 669, 587), (743, 744, 727, 735), (539, 523, 628, 666), (563, 564, 611, 688), (503, 506, 657, 652), (80, 78, 604, 603), (516, 514, 660, 661), (565, 567, 672, 613), (78, 507, 630, 604), (81, 82, 606, 605), (553, 551, 586, 683), (499, 533, 677, 653), (529, 531, 621, 629), (554, 555, 685, 684), (517, 548, 667, 623), (512, 513, 627, 659), (694, 695, 56), (694, 693, 57, 69), (696, 693, 56), (695, 696, 56), (699, 698, 60), (700, 698, 61, 69), (700, 697, 60), (697, 699, 60), (51, 706, 42), (704, 702, 34), (705, 703, 506, 503, 35), (706, 705, 35, 42), (49, 701, 41, 50), (701, 704, 34, 41), (710, 709, 713, 712), (707, 708, 711, 714), (631, 527, 722, 721), (520, 662, 718, 717), (527, 519, 719, 722), (519, 520, 717, 719), (632, 631, 721, 720), (662, 632, 720, 718), (716, 715, 721, 722), (723, 716, 722, 511), (509, 723, 511, 724), (617, 509, 724, 725), (715, 726, 658, 721), (726, 617, 725, 658), (727, 736, 752, 751), (736, 728, 751, 752), (731, 729, 749), (744, 747, 736, 727), (739, 741, 729, 731), (742, 738, 733), (747, 746, 736), (741, 742, 733, 729), (748, 743, 735, 734), (737, 740, 732, 730), (745, 748, 734, 728), (519, 527, 740, 737), (632, 662, 742, 741), (662, 520, 738, 742), (631, 632, 741, 739), (520, 519, 737, 738), (527, 631, 739, 740), (726, 715, 748, 745), (715, 716, 743, 748), (509, 617, 746, 747), (723, 509, 747, 744), (716, 723, 744, 743), (617, 726, 745, 746), (729, 733, 750, 749), (730, 732, 749), (734, 735, 751), (733, 730, 749, 750), (728, 734, 751), (732, 731, 749), (735, 727, 751), (99, 459, 100), (99, 452, 454), (477, 754, 99), (472, 99, 755), (753, 473, 474, 757), (473, 753, 756), (475, 754, 756), (753, 103, 756), (755, 475, 756), (756, 103, 755), (99, 754, 475), (755, 99, 475), (757, 474, 476), (757, 104, 103, 753)])
me_cube.polygons.foreach_set('material_index', [0, 1, 0, 1, 1, 1, 3, 0, 0, 0, 0, 0, 0, 0, 0, 1, 0, 0, 0, 0, 0, 0, 3, 0, 1, 0, 0, 0, 1, 0, 1, 3, 0, 0, 0, 0, 0, 0, 0, 0, 1, 1, 1, 3, 3, 3, 3, 0, 3, 0, 0, 3, 3, 3, 3, 3, 3, 3, 3, 0, 0, 0, 0, 3, 3, 3, 3, 1, 0, 1, 0, 0, 0, 0, 1, 1, 0, 3, 1, 0, 1, 3, 0, 0, 0, 0, 3, 0, 0, 0, 0, 1, 0, 1, 0, 0, 0, 0, 0, 0, 0, 0, 0, 0, 0, 3, 0, 0, 0, 0, 0, 0, 0, 0, 0, 0, 0, 0, 0, 0, 0, 0, 0, 3, 3, 0, 0, 3, 3, 0, 0, 0, 1, 1, 1, 1, 1, 0, 0, 0, 0, 0, 0, 0, 1, 1, 0, 1, 1, 0, 0, 0, 0, 1, 0, 1, 0, 0, 0, 0, 1, 0, 0, 0, 0, 3, 3, 3, 3, 0, 0, 0, 1, 3, 3, 3, 3, 3, 3, 3, 3, 0, 0, 0, 0, 3, 3, 3, 3, 3, 3, 3, 3, 0, 0, 1, 1, 3, 3, 3, 3, 3, 3, 3, 3, 0, 0, 0, 0, 3, 3, 3, 3, 3, 3, 0, 0, 1, 1, 0, 0, 3, 3, 3, 3, 3, 3, 3, 3, 3, 3, 3, 3, 3, 3, 3, 3, 0, 0, 0, 0, 1, 0, 1, 0, 0, 0, 0, 0, 0, 0, 0, 1, 0, 0, 0, 0, 0, 0, 0, 0, 0, 0, 0, 0, 0, 0, 0, 0, 1, 0, 0, 0, 0, 0, 0, 1, 0, 0, 1, 0, 3, 3, 0, 0, 0, 0, 0, 0, 3, 3, 3, 3, 3, 3, 3, 3, 3, 3, 3, 3, 3, 3, 3, 3, 3, 3, 3, 3, 3, 3, 0, 0, 0, 0, 1, 0, 1, 0, 0, 0, 0, 0, 0, 0, 0, 1, 0, 0, 0, 0, 0, 0, 0, 0, 0, 0, 0, 0, 0, 0, 0, 0, 1, 0, 0, 0, 0, 0, 0, 1, 0, 0, 1, 0, 3, 3, 0, 0, 0, 0, 0, 0, 3, 3, 3, 3, 3, 3, 3, 3, 3, 3, 3, 3, 3, 3, 3, 3, 3, 3, 3, 3, 3, 3, 0, 0, 0, 1, 1, 1, 1, 1, 0, 0, 0, 0, 0, 0, 0, 1, 1, 0, 1, 1, 0, 0, 0, 0, 1, 0, 1, 0, 0, 0, 0, 1, 0, 0, 0, 0, 3, 3, 3, 3, 0, 0, 0, 1, 3, 3, 3, 3, 3, 3, 3, 3, 0, 0, 0, 0, 3, 3, 3, 3, 3, 3, 3, 3, 0, 0, 1, 1, 3, 3, 3, 3, 3, 3, 3, 3, 0, 0, 0, 0, 3, 3, 3, 3, 3, 3, 0, 0, 1, 1, 0, 0, 3, 3, 3, 3, 3, 3, 3, 3, 3, 3, 3, 3, 3, 3, 3, 3, 0, 0, 3, 0, 0, 0, 0, 0, 0, 0, 0, 0, 0, 0, 0, 0, 2, 2, 0, 0, 0, 0, 0, 0, 0, 0, 0, 0, 0, 0, 0, 0, 0, 0, 0, 0, 0, 0, 0, 0, 0, 0, 0, 0, 0, 0, 0, 0, 3, 3, 0, 3, 3, 0, 2, 2, 3, 0, 3, 3, 3, 3, 3, 0, 1, 1, 1, 3, 3, 0, 0, 0, 0, 0, 0, 0, 3, 0, 0, 3, 3, 3, 3, 3, 0, 3, 3, 0, 3, 0, 3, 0, 3, 3, 0, 3, 0, 3, 3, 0, 3, 3, 3, 3, 3, 0, 0, 0, 0, 3, 0, 0, 3, 3, 3, 0, 0, 0, 0, 0, 0, 0, 3, 3, 3, 3, 1, 1, 1, 0, 3, 3, 3, 0, 3, 0, 3, 3, 0, 3, 3, 3, 3, 3, 3, 3, 3, 0, 0, 3, 3, 3, 3, 3, 3, 1, 3, 3, 3, 3, 3, 1, 3, 3, 3, 3, 3, 3, 3, 3, 3, 3, 3, 3, 3, 3, 3, 3, 3, 3, 3, 3, 3, 3, 3, 3, 3, 3, 3, 3, 3, 3, 3, 3, 3, 3, 3, 3, 3, 3, 3, 3, 3, 3, 3, 3, 3, 3, 3, 3, 3, 3, 3, 3, 3, 3, 3, 3, 3, 3, 3, 3, 3, 3, 3, 3, 3, 3, 3, 3, 3, 3, 3, 3, 3, 3, 3, 3, 3, 3, 3, 3, 3, 3, 3, 3, 3, 3, 3, 3, 3, 3, 3, 3, 3, 3, 3, 3, 3, 3, 3, 3, 3, 3, 3, 3, 3, 3, 3, 0, 3, 0, 1, 3, 3, 0, 0, 3, 3, 3, 3, 3, 3, 3, 3, 3, 3, 3, 3, 3, 3, 3, 3, 3, 3, 3, 3, 3, 3, 3, 3, 3, 3, 3, 3, 3, 3, 3, 3, 3, 3, 3, 3, 3, 3, 3, 3, 3, 3, 0, 0, 3, 3, 3, 3, 3, 3, 3, 3, 3, 3, 3, 3])
me_cube.materials.append(mat_hide_red_large_carnivore_bone)
me_cube.materials.append(mat_hide_orange_large_carnivore_bone)
me_cube.materials.append(mat_eyes_large_carnivore_bone)
me_cube.materials.append(mat_bone_large_carnivore_bone)
me_cube.use_remesh_preserve_volume = False
me_cube.use_remesh_preserve_attributes = False
me_cube.use_mirror_vertex_groups = False
me_cube.update()
arm_large_carnivore_bone_armeture = bpy.data.armatures.new('Large Carnivore Bone Armeture')  # bones are not reproduced

# ---- objects
ob_large_carnivore_bone_armeture = bpy.data.objects.new('Large Carnivore Bone Armeture', arm_large_carnivore_bone_armeture)
ob_large_carnivore_bone = bpy.data.objects.new('Large Carnivore Bone', me_cube)

# ---- transforms, parenting, visibility, modifiers, constraints
ob_large_carnivore_bone_armeture.location = (0.0, 0.0, -0.003762)
ob_large_carnivore_bone_armeture.lineart.crease_threshold = 0.0
ob_large_carnivore_bone.parent = ob_large_carnivore_bone_armeture
ob_large_carnivore_bone.matrix_parent_inverse = Matrix(((1.0, 0.0, 0.0, 0.0), (0.0, 1.0, 0.0, 0.0), (0.0, 0.0, 1.0, 0.003762), (0.0, 0.0, 0.0, 1.0)))
ob_large_carnivore_bone.location = (0.0, 0.0, 3.27)
ob_large_carnivore_bone.lineart.crease_threshold = 0.0
_vg = ob_large_carnivore_bone.vertex_groups.new(name='Torso Core')
for _i, _w in zip([0, 1, 2, 3, 4, 5, 6, 8, 9, 10, 11, 16, 19, 20, 22, 63, 65, 66, 67, 484, 485, 486, 487, 488, 489, 490, 491, 492, 493, 494, 495, 496, 497, 506, 508, 512, 514, 515, 516, 517, 518, 521, 523, 524, 525, 526, 528, 530, 531, 539, 540, 541, 542, 543, 544, 545, 546, 547, 548, 549, 550, 551, 552, 553, 554, 555, 556, 557, 558, 577, 578, 579, 580, 581, 582, 583, 584, 585, 586, 587, 588, 589, 590, 592, 620, 621, 623, 624, 625, 626, 628, 633, 634, 635, 636, 637, 638, 639, 640, 641, 642, 643, 644, 645, 646, 655, 656, 657, 659, 660, 661, 664, 665, 666, 667, 668, 669, 674, 675, 680, 681, 682, 683, 684, 685, 686, 702, 703], [0.5081, 0.8202, 0.5073, 0.8122, 0.1403, 0.138, 0.1346, 0.4762, 0.1618, 0.8056, 0.805, 0.03037, 0.009005, 0.01115, 0.0006696, 0.08708, 0.08549, 0.1107, 0.08479, 0.3209, 0.4061, 0.3242, 0.4791, 0.319, 0.4028, 0.4025, 0.254, 0.4028, 0.2533, 0.254, 0.4025, 0.4146, 0.4116, 0.009117, 0.04501, 0.06509, 0.01823, 0.4291, 0.05112, 0.8171, 0.4336, 0.4656, 0.01823, 0.114, 0.05005, 0.4321, 0.009117, 0.8131, 0.02234, 0.01368, 0.01368, 0.4141, 0.6497, 0.3976, 0.6042, 0.6091, 0.4162, 0.6037, 0.6414, 0.6211, 0.3648, 0.6037, 0.6119, 0.3806, 0.6042, 0.3811, 0.6174, 0.6254, 0.6226, 0.8056, 0.8202, 0.805, 0.5073, 0.452, 0.09003, 0.5081, 0.8122, 0.04469, 0.6037, 0.6119, 0.4526, 0.09109, 0.01823, 0.03647, 0.05005, 0.02234, 0.8171, 0.8141, 0.8131, 0.04501, 0.01823, 0.6091, 0.4061, 0.4162, 0.3242, 0.6331, 0.6037, 0.4025, 0.4291, 0.4656, 0.4791, 0.3209, 0.4028, 0.6333, 0.4336, 0.02735, 0.009117, 0.009117, 0.06509, 0.01823, 0.05112, 0.114, 0.4321, 0.01368, 0.6414, 0.6254, 0.6226, 0.01368, 0.6211, 0.4141, 0.6497, 0.6042, 0.3806, 0.6042, 0.3811, 0.6174, 0.004558, 0.004558]): _vg.add([_i], _w, 'REPLACE')
_vg = ob_large_carnivore_bone.vertex_groups.new(name='Neck')
for _i, _w in zip([4, 5, 6, 9, 14, 54, 62, 63, 64, 65, 66, 67, 68, 70, 71, 72, 73, 74, 75, 76, 77, 78, 79, 80, 81, 82, 83, 84, 85, 86, 87, 88, 89, 90, 91, 93, 94, 95, 96, 97, 429, 430, 431, 432, 433, 434, 435, 436, 437, 438, 439, 440, 441, 442, 443, 444, 445, 446, 447, 448, 449, 454, 459, 467, 468, 470, 471, 484, 486, 487, 488, 505, 507, 508, 509, 510, 511, 512, 513, 515, 519, 520, 521, 522, 524, 527, 529, 531, 541, 542, 543, 546, 548, 549, 559, 560, 561, 562, 563, 564, 565, 566, 567, 568, 569, 570, 571, 572, 573, 574, 575, 576, 581, 582, 585, 593, 594, 595, 596, 597, 598, 599, 600, 601, 602, 603, 604, 605, 606, 607, 608, 609, 610, 611, 612, 613, 614, 615, 616, 617, 618, 619, 621, 622, 626, 627, 629, 630, 631, 632, 635, 636, 637, 640, 641, 642, 643, 658, 659, 662, 663, 664, 667, 670, 671, 672, 673, 675, 680, 681, 687, 688, 689, 690, 691, 692, 707, 709, 713, 714, 715, 716, 717, 718, 719, 720, 721, 722, 723, 724, 725, 726, 727, 728, 729, 730, 731, 732, 733, 734, 735, 736, 737, 738, 739, 740, 741, 742, 743, 744, 745, 746, 747, 748, 749, 750, 751, 752], [0.2284, 0.3018, 0.2214, 0.2582, 0.5807, 0.2056, 0.9409, 0.3352, 0.09166, 0.4748, 0.3681, 0.3148, 0.08995, 0.8231, 0.7971, 0.8293, 0.7774, 0.8339, 0.824, 0.8289, 0.9441, 0.8837, 0.4204, 0.9152, 0.8865, 0.9234, 0.9437, 0.6267, 0.1099, 0.1611, 0.1228, 0.1651, 0.5663, 0.4521, 0.08434, 0.09891, 0.1137, 0.1293, 0.4081, 0.002591, 0.07263, 0.1617, 0.06827, 0.05564, 0.05465, 0.04159, 0.14, 0.08853, 0.1267, 0.1073, 0.03792, 0.02788, 0.02026, 0.07666, 0.1363, 0.08566, 0.09339, 0.1101, 0.07179, 0.05878, 0.05695, 0.02728, 0.04732, 0.02332, 0.0178, 0.03633, 0.03486, 0.1107, 0.1142, 0.1509, 0.1291, 0.1112, 0.8695, 0.1307, 0.0788, 0.871, 0.02618, 0.522, 0.831, 0.06534, 0.03657, 0.08826, 0.1408, 0.1177, 0.2816, 0.01494, 0.8051, 0.3874, 0.05535, 0.07544, 0.06456, 0.05711, 0.07039, 0.03267, 0.8732, 0.8863, 0.8824, 0.889, 0.8306, 0.8561, 0.8579, 0.8373, 0.851, 0.5382, 0.4968, 0.5047, 0.755, 0.7854, 0.7608, 0.5442, 0.4943, 0.4903, 0.1307, 0.2614, 0.5691, 0.8732, 0.8231, 0.7774, 0.7971, 0.8293, 0.8824, 0.824, 0.8289, 0.8327, 0.5382, 0.9152, 0.8837, 0.8865, 0.9234, 0.4839, 0.8554, 0.9409, 0.9437, 0.8561, 0.844, 0.8579, 0.1112, 0.1125, 0.5442, 0.0788, 0.0853, 0.02509, 0.3874, 0.871, 0.1307, 0.831, 0.8051, 0.8695, 0.01493, 0.03583, 0.05711, 0.1142, 0.06534, 0.06534, 0.1408, 0.1509, 0.1107, 0.02618, 0.522, 0.08826, 0.1177, 0.2816, 0.07039, 0.8373, 0.4943, 0.851, 0.4903, 0.03267, 0.05535, 0.07544, 0.8863, 0.8306, 0.4968, 0.5047, 0.755, 0.7608, 0.1393, 0.1355, 0.04266, 0.05398, 0.01392, 0.01393, 0.09629, 0.09629, 0.0362, 0.0362, 0.01254, 0.01254, 0.02655, 0.08691, 0.08691, 0.02581, 0.02655, 0.02581, 0.03583, 0.03657, 0.01493, 0.01494, 0.08826, 0.01392, 0.01393, 0.0788, 0.03657, 0.08826, 0.01493, 0.01494, 0.03583, 0.08826, 0.01393, 0.02655, 0.02581, 0.0788, 0.0788, 0.01392, 0.01494, 0.08826, 0.01393, 0.0788]): _vg.add([_i], _w, 'REPLACE')
_vg = ob_large_carnivore_bone.vertex_groups.new(name='Head')
for _i, _w in zip([14, 62, 77, 78, 79, 80, 81, 82, 83, 84, 85, 86, 87, 88, 89, 90, 91, 92, 93, 94, 95, 96, 97, 98, 99, 100, 101, 102, 103, 104, 105, 106, 107, 108, 429, 430, 431, 432, 433, 434, 435, 436, 437, 438, 439, 440, 441, 442, 443, 444, 445, 446, 447, 448, 449, 450, 451, 452, 453, 454, 455, 456, 457, 458, 459, 460, 461, 462, 463, 464, 465, 466, 467, 468, 469, 470, 471, 472, 473, 474, 475, 476, 477, 478, 479, 480, 481, 482, 483, 505, 507, 509, 510, 511, 513, 519, 520, 522, 527, 529, 559, 560, 561, 562, 563, 564, 565, 566, 567, 568, 569, 570, 571, 572, 573, 574, 575, 576, 593, 598, 601, 602, 603, 604, 605, 606, 607, 608, 609, 610, 611, 612, 613, 614, 615, 616, 617, 618, 619, 622, 627, 629, 630, 631, 632, 658, 662, 663, 670, 671, 672, 673, 687, 688, 689, 690, 691, 692, 707, 708, 709, 710, 711, 712, 713, 714, 715, 716, 717, 718, 719, 720, 721, 722, 723, 724, 725, 726, 727, 728, 729, 730, 731, 732, 733, 734, 735, 736, 737, 738, 739, 740, 741, 742, 743, 744, 745, 746, 747, 748, 749, 750, 751, 752, 753, 754, 755, 756, 757], [0.4165, 0.02791, 0.01939, 0.09029, 0.5775, 0.06359, 0.09157, 0.05899, 0.02115, 0.3699, 0.8874, 0.8367, 0.8748, 0.833, 0.4307, 0.5455, 0.914, 0.9947, 0.8998, 0.8848, 0.8696, 0.5897, 0.9736, 0.9923, 0.9923, 0.9914, 0.9932, 0.997, 0.9975, 0.9982, 0.9977, 0.9968, 0.9975, 0.995, 0.9267, 0.8375, 0.9309, 0.9436, 0.9444, 0.9538, 0.8586, 0.9094, 0.8717, 0.8909, 0.9555, 0.9606, 0.9642, 0.9226, 0.8626, 0.9127, 0.9054, 0.8884, 0.9274, 0.9404, 0.9421, 0.9982, 0.9934, 0.9925, 0.9975, 0.9606, 0.9974, 0.9981, 0.9925, 0.9909, 0.9507, 0.9922, 0.9934, 0.9908, 0.9926, 0.9966, 0.9969, 0.9976, 0.9629, 0.9655, 0.9974, 0.9565, 0.957, 0.9973, 0.9975, 0.9981, 0.9973, 0.9987, 0.9971, 0.9976, 0.9976, 0.9982, 0.9976, 0.9981, 0.9975, 0.886, 0.1046, 0.9177, 0.1052, 0.9612, 0.004259, 0.9558, 0.909, 0.8796, 0.9749, 0.004259, 0.02949, 0.01058, 0.01395, 0.009697, 0.04515, 0.0318, 0.04578, 0.05442, 0.05474, 0.4501, 0.4889, 0.4832, 0.2259, 0.1947, 0.2222, 0.446, 0.4924, 0.4953, 0.02949, 0.01395, 0.008517, 0.4501, 0.06359, 0.09029, 0.09157, 0.05899, 0.5017, 0.1189, 0.02791, 0.02115, 0.0318, 0.06369, 0.04578, 0.886, 0.8845, 0.446, 0.9177, 0.9126, 0.9617, 0.1052, 0.004259, 0.004259, 0.1046, 0.9749, 0.9565, 0.9612, 0.909, 0.8796, 0.05442, 0.4924, 0.05474, 0.4953, 0.01058, 0.04515, 0.4889, 0.4832, 0.2259, 0.2222, 0.86, 0.9784, 0.8637, 0.979, 0.992, 0.9931, 0.9532, 0.9456, 0.9754, 0.9754, 0.9017, 0.9017, 0.9562, 0.9562, 0.977, 0.977, 0.9608, 0.911, 0.911, 0.9615, 0.9608, 0.9615, 0.9565, 0.9558, 0.9749, 0.9749, 0.909, 0.9754, 0.9754, 0.9177, 0.9558, 0.909, 0.9749, 0.9749, 0.9565, 0.909, 0.9754, 0.9608, 0.9615, 0.9177, 0.9177, 0.9754, 0.9749, 0.909, 0.9754, 0.9177, 0.998, 0.9972, 0.9973, 0.9973, 0.9983]): _vg.add([_i], _w, 'REPLACE')
_vg = ob_large_carnivore_bone.vertex_groups.new(name='Leg L Thigh')
for _i, _w in zip([2, 3, 11, 15, 16, 17, 19, 20, 21, 22, 24, 26, 27, 28, 29, 35, 36, 109, 110, 111, 112, 113, 114, 115, 116, 117, 118, 119, 120, 121, 122, 123, 124, 125, 126, 127, 128, 129, 130, 131, 132, 133, 134, 135, 136, 137, 138, 139, 140, 141, 142, 143, 144, 145, 146, 147, 148, 149, 150, 151, 152, 153, 154, 156, 157, 158, 159, 160, 161, 162, 484, 485, 490, 491, 493, 494, 495, 496, 497, 498, 499, 501, 502, 503, 504, 506, 514, 515, 516, 517, 518, 521, 523, 525, 526, 528, 530, 532, 533, 534, 535, 537, 538, 539, 540, 541, 545, 547, 548, 549, 550, 551, 552, 553, 555, 556, 557, 558, 579, 580, 581, 584, 586, 587, 588, 589, 590, 592, 620, 623, 624, 625, 628, 633, 634, 637, 638, 639, 640, 641, 643, 645, 646, 649, 650, 651, 652, 653, 654, 655, 656, 657, 660, 661, 665, 666, 667, 668, 669, 674, 675, 676, 677, 678, 679, 680, 683, 685, 686, 702, 703, 705], [0.01345, 0.0645, 0.05636, 0.1316, 0.1821, 0.005911, 0.03, 0.896, 0.9906, 0.7511, 0.01066, 0.0719, 0.8067, 0.9033, 0.364, 0.02231, 0.006648, 0.3441, 0.8237, 0.9472, 0.9799, 0.3404, 0.5292, 0.871, 0.9313, 0.8428, 0.9459, 0.8054, 0.846, 0.9168, 0.9754, 0.5055, 0.7905, 0.9603, 0.8949, 0.9697, 0.9798, 0.9043, 0.8301, 0.5875, 0.8538, 0.8693, 0.8242, 0.832, 0.7587, 0.7902, 0.3074, 0.5511, 0.27, 0.4868, 0.5834, 0.5208, 0.5194, 0.2842, 0.4918, 0.06072, 0.1703, 0.2966, 0.3439, 0.4118, 0.406, 0.1785, 0.3848, 0.0463, 0.08661, 0.07962, 0.1326, 0.1304, 0.05603, 0.1135, 0.006726, 0.03225, 0.02818, 0.3823, 0.09107, 0.002956, 0.5235, 0.015, 0.4803, 0.03595, 0.005328, 0.182, 0.455, 0.4145, 0.06578, 0.2935, 0.5759, 0.02265, 0.6406, 0.01305, 0.1103, 0.006525, 0.2085, 0.2076, 0.343, 0.1043, 0.0453, 0.05393, 0.007992, 0.6791, 0.6106, 0.273, 0.09866, 0.1564, 0.4347, 0.01009, 0.04838, 0.04227, 0.009788, 0.03398, 0.04553, 0.2899, 0.2724, 0.1979, 0.001478, 0.007501, 0.06169, 0.1941, 0.05636, 0.01345, 0.01305, 0.0645, 0.2899, 0.2724, 0.2057, 0.3852, 0.1726, 0.3451, 0.2076, 0.01305, 0.0261, 0.0453, 0.2085, 0.04838, 0.03225, 0.01958, 0.04227, 0.02818, 0.02265, 0.006525, 0.006726, 0.1159, 0.1103, 0.273, 0.182, 0.455, 0.4145, 0.005328, 0.03595, 0.2588, 0.1043, 0.2935, 0.5759, 0.6406, 0.343, 0.1564, 0.009788, 0.06169, 0.1941, 0.4347, 0.03398, 0.05393, 0.007992, 0.6791, 0.6106, 0.01009, 0.1979, 0.001478, 0.007501, 0.05213, 0.1468, 0.01115]): _vg.add([_i], _w, 'REPLACE')
_vg = ob_large_carnivore_bone.vertex_groups.new(name='Leg L Midsection')
for _i, _w in zip([109, 113, 115, 119, 121, 123, 130, 131, 132, 133, 134, 135, 136, 137, 138, 139, 140, 141, 142, 143, 144, 145, 146, 147, 148, 149, 150, 151, 152, 153, 154, 155, 156, 157, 158, 159, 160, 161, 162, 163, 164, 165, 166, 167, 168, 169, 170, 171, 172, 173, 174, 175, 176, 177, 178, 180, 181, 182, 183, 184, 185, 186], [0.008204, 0.004406, 0.05397, 0.01578, 0.04293, 0.04969, 0.1441, 0.2953, 0.1406, 0.1241, 0.155, 0.1572, 0.1823, 0.1609, 0.6748, 0.4311, 0.689, 0.5104, 0.4097, 0.473, 0.4769, 0.6958, 0.4956, 0.9129, 0.799, 0.7003, 0.6477, 0.5847, 0.5914, 0.8109, 0.6095, 0.4019, 0.9196, 0.9089, 0.9062, 0.8664, 0.8671, 0.9457, 0.8893, 0.1946, 0.2759, 0.7738, 0.2748, 0.9275, 0.9029, 0.7692, 0.8962, 0.03748, 0.1483, 0.3622, 0.1679, 0.7274, 0.6896, 0.3662, 0.6826, 0.03648, 0.07096, 0.04408, 0.1297, 0.1269, 0.06303, 0.1164]): _vg.add([_i], _w, 'REPLACE')
_vg = ob_large_carnivore_bone.vertex_groups.new(name='Leg L Shin')
for _i, _w in zip([155, 156, 163, 164, 165, 166, 167, 168, 169, 170, 171, 172, 173, 174, 175, 176, 177, 178, 179, 180, 181, 182, 183, 184, 185, 186, 187, 188, 189, 190, 192, 193, 194, 196, 198, 199], [0.5963, 0.006526, 0.7995, 0.7219, 0.2218, 0.722, 0.06609, 0.0911, 0.2287, 0.09764, 0.9401, 0.8452, 0.6273, 0.8254, 0.2587, 0.2964, 0.6265, 0.3041, 0.4921, 0.9384, 0.8981, 0.9359, 0.8292, 0.832, 0.914, 0.8436, 0.0008099, 0.4515, 0.1374, 0.4334, 0.06385, 0.1342, 0.06304, 0.01162, 0.03727, 0.04198]): _vg.add([_i], _w, 'REPLACE')
_vg = ob_large_carnivore_bone.vertex_groups.new(name='Leg R Thigh')
for _i, _w in zip([0, 1, 10, 15, 16, 17, 18, 19, 20, 22, 24, 25, 26, 27, 29, 32, 33, 331, 332, 333, 334, 335, 336, 337, 338, 339, 340, 341, 342, 343, 344, 345, 346, 347, 348, 349, 350, 351, 352, 353, 354, 355, 356, 357, 358, 359, 360, 361, 362, 363, 364, 365, 366, 367, 368, 369, 370, 371, 372, 373, 374, 375, 376, 378, 379, 380, 381, 382, 383, 384, 486, 487, 489, 491, 492, 493, 494, 496, 497, 498, 499, 500, 501, 503, 504, 506, 514, 515, 516, 517, 518, 521, 523, 525, 526, 528, 530, 532, 533, 535, 536, 537, 538, 539, 540, 542, 544, 546, 548, 549, 550, 552, 553, 554, 555, 556, 557, 558, 577, 578, 581, 583, 587, 588, 589, 590, 592, 620, 623, 624, 625, 628, 635, 636, 637, 640, 641, 642, 644, 645, 646, 647, 648, 649, 650, 652, 653, 654, 655, 656, 657, 660, 661, 665, 666, 667, 668, 669, 674, 675, 676, 677, 679, 681, 682, 683, 684, 685, 686, 702, 703, 704], [0.01412, 0.06509, 0.05747, 0.1313, 0.1891, 0.7406, 0.9912, 0.9007, 0.03348, 0.006021, 0.3908, 0.9003, 0.814, 0.07647, 0.01071, 0.006557, 0.02096, 0.3494, 0.8256, 0.8844, 0.9697, 0.3503, 0.5326, 0.8633, 0.9289, 0.8314, 0.9432, 0.8062, 0.8466, 0.8927, 0.9703, 0.5113, 0.7936, 0.9605, 0.8966, 0.9691, 0.9783, 0.9048, 0.8272, 0.5877, 0.8503, 0.8608, 0.824, 0.8302, 0.762, 0.7921, 0.3067, 0.5498, 0.2686, 0.4864, 0.5802, 0.5208, 0.5191, 0.2825, 0.4921, 0.06065, 0.1689, 0.2978, 0.3432, 0.4118, 0.4058, 0.1766, 0.385, 0.04458, 0.08803, 0.08044, 0.1327, 0.1313, 0.05481, 0.1129, 0.007061, 0.03255, 0.02873, 0.00301, 0.5244, 0.09453, 0.3774, 0.4829, 0.01674, 0.4175, 0.1954, 0.4534, 0.005354, 0.03824, 0.06567, 0.1064, 0.2128, 0.006747, 0.2111, 0.04604, 0.3454, 0.02302, 0.5816, 0.6447, 0.1123, 0.296, 0.01349, 0.6158, 0.2931, 0.05735, 0.6769, 0.008031, 0.09851, 0.4388, 0.1596, 0.04882, 0.0431, 0.01059, 0.03453, 0.01012, 0.04726, 0.008371, 0.001505, 0.2909, 0.1957, 0.274, 0.1957, 0.06291, 0.05747, 0.06509, 0.01349, 0.01412, 0.008371, 0.2079, 0.3888, 0.1746, 0.3491, 0.6447, 0.04604, 0.02699, 0.01349, 0.5816, 0.01059, 0.007061, 0.02024, 0.006747, 0.02302, 0.03255, 0.02873, 0.1174, 0.3454, 0.6769, 0.4534, 0.008031, 0.005354, 0.03824, 0.1954, 0.4175, 0.2618, 0.296, 0.1064, 0.2128, 0.2111, 0.1123, 0.4388, 0.03453, 0.1957, 0.06291, 0.1596, 0.01012, 0.6158, 0.2931, 0.05735, 0.04882, 0.0431, 0.001505, 0.2909, 0.1957, 0.274, 0.148, 0.0532, 0.01048]): _vg.add([_i], _w, 'REPLACE')
_vg = ob_large_carnivore_bone.vertex_groups.new(name='Leg R Midsection')
for _i, _w in zip([331, 333, 335, 337, 339, 341, 343, 345, 352, 353, 354, 355, 356, 357, 358, 359, 360, 361, 362, 363, 364, 365, 366, 367, 368, 369, 370, 371, 372, 373, 374, 375, 376, 377, 378, 379, 380, 381, 382, 383, 384, 385, 386, 387, 388, 389, 390, 391, 392, 393, 394, 395, 396, 397, 398, 399, 400, 402, 403, 404, 405, 406, 407, 408], [0.01161, 0.03779, 0.006202, 0.05763, 0.0005877, 0.0176, 0.05612, 0.05057, 0.1456, 0.2962, 0.143, 0.1282, 0.1553, 0.1586, 0.1806, 0.1601, 0.6753, 0.432, 0.691, 0.5104, 0.4114, 0.4731, 0.4771, 0.6982, 0.4957, 0.9129, 0.8009, 0.6989, 0.6476, 0.5847, 0.5914, 0.8133, 0.6096, 0.4018, 0.9208, 0.9072, 0.905, 0.8663, 0.8662, 0.9473, 0.89, 0.1946, 0.2743, 0.7702, 0.2765, 0.9275, 0.901, 0.7731, 0.8983, 0.03758, 0.1466, 0.3641, 0.1694, 0.7274, 0.688, 0.3643, 0.6843, 0.03466, 0.07288, 0.04606, 0.1298, 0.1284, 0.06117, 0.1151]): _vg.add([_i], _w, 'REPLACE')
_vg = ob_large_carnivore_bone.vertex_groups.new(name='Leg R Shin')
for _i, _w in zip([377, 378, 385, 386, 387, 388, 389, 390, 391, 392, 393, 394, 395, 396, 397, 398, 399, 400, 401, 402, 403, 404, 405, 406, 407, 408, 410, 411, 412, 414, 415, 416, 418, 420, 421], [0.5963, 0.006045, 0.7995, 0.7236, 0.2253, 0.7202, 0.06611, 0.09287, 0.2249, 0.0957, 0.94, 0.8471, 0.6251, 0.8236, 0.2588, 0.2978, 0.6286, 0.3027, 0.4917, 0.9395, 0.8954, 0.9346, 0.829, 0.8299, 0.9165, 0.8454, 0.4512, 0.1383, 0.4319, 0.0644, 0.1365, 0.06145, 0.004909, 0.03164, 0.0392]): _vg.add([_i], _w, 'REPLACE')
_vg = ob_large_carnivore_bone.vertex_groups.new(name='Arm L Shoulder')
for _i, _w in zip([2, 3, 4, 5, 6, 7, 9, 11, 12, 54, 63, 65, 66, 67, 68, 71, 72, 73, 74, 76, 207, 208, 209, 210, 211, 212, 213, 214, 215, 216, 217, 218, 219, 220, 221, 222, 223, 232, 484, 485, 486, 487, 488, 490, 491, 495, 497, 508, 512, 513, 515, 517, 518, 521, 524, 526, 529, 530, 531, 541, 542, 543, 545, 546, 547, 548, 549, 551, 552, 553, 557, 558, 560, 562, 563, 564, 565, 566, 567, 579, 580, 581, 582, 584, 585, 586, 587, 588, 595, 596, 597, 600, 601, 611, 612, 613, 621, 623, 624, 625, 626, 627, 629, 633, 634, 635, 636, 637, 638, 639, 640, 641, 642, 643, 645, 646, 659, 664, 665, 667, 668, 669, 670, 672, 675, 680, 681, 683, 687, 688], [0.0005793, 0.08066, 0.1063, 0.1798, 0.4273, 0.9789, 0.2222, 0.06407, 0.9846, 0.7755, 0.09142, 0.1464, 0.2215, 0.4418, 0.8999, 0.1913, 0.05266, 0.195, 0.0601, 0.114, 0.2173, 0.9217, 0.2453, 0.7962, 0.5385, 0.924, 0.4489, 0.7819, 0.09246, 0.898, 0.5067, 0.8353, 0.3583, 0.7698, 0.6557, 0.9494, 0.9993, 0.003876, 0.214, 0.5298, 0.05313, 0.08988, 0.1111, 0.5243, 0.0002897, 0.03203, 0.04033, 0.7662, 0.228, 0.07576, 0.4175, 0.0285, 0.01425, 0.1975, 0.3666, 0.03442, 0.1469, 0.06883, 0.5425, 0.1073, 0.04494, 0.05554, 0.3052, 0.02656, 0.2942, 0.113, 0.2432, 0.04805, 0.0605, 0.0004345, 0.02138, 0.05162, 0.05699, 0.03005, 0.09749, 0.09563, 0.02633, 0.07346, 0.03788, 0.06407, 0.0005793, 0.3052, 0.5534, 0.08066, 0.3096, 0.04805, 0.0605, 0.0285, 0.195, 0.1913, 0.05266, 0.114, 0.09886, 0.09563, 0.04943, 0.02633, 0.5425, 0.0285, 0.057, 0.06883, 0.7662, 0.07576, 0.1469, 0.3052, 0.5298, 0.02656, 0.05313, 0.1811, 0.2942, 0.5243, 0.4175, 0.1975, 0.08988, 0.214, 0.04275, 0.01425, 0.228, 0.3666, 0.03442, 0.113, 0.02138, 0.05162, 0.07346, 0.03788, 0.2432, 0.1073, 0.04494, 0.0004345, 0.05699, 0.09749]): _vg.add([_i], _w, 'REPLACE')
_vg = ob_large_carnivore_bone.vertex_groups.new(name='Arm L Midsection')
for _i, _w in zip([207, 208, 209, 210, 211, 212, 213, 214, 215, 216, 217, 218, 219, 220, 221, 222, 224, 225, 226, 227, 228, 229, 230, 231, 232, 233, 234, 235, 236, 237, 238, 239, 240, 242, 243, 244, 246, 247, 248], [0.7552, 0.07357, 0.6409, 0.1711, 0.4393, 0.06672, 0.415, 0.1723, 0.8721, 0.09221, 0.3964, 0.1333, 0.4669, 0.1839, 0.3361, 0.04421, 0.4963, 0.5147, 0.554, 0.7062, 0.526, 0.142, 0.1587, 0.7251, 0.6085, 0.4837, 0.4873, 0.334, 0.4846, 0.06807, 0.1136, 0.3834, 0.3391, 0.4513, 0.2121, 0.4382, 0.07892, 0.2392, 0.1679]): _vg.add([_i], _w, 'REPLACE')
_vg = ob_large_carnivore_bone.vertex_groups.new(name='Arm L Forearm')
for _i, _w in zip([207, 209, 210, 213, 214, 215, 217, 218, 219, 220, 224, 225, 226, 227, 228, 229, 230, 231, 232, 233, 234, 235, 236, 237, 238, 239, 240, 241, 242, 243, 244, 245, 246, 247, 248, 249, 250, 251, 252, 253, 254, 255, 256, 257, 258, 259, 260, 261, 262, 263, 265, 266], [0.005003, 0.1135, 0.01526, 0.1358, 0.04143, 0.02079, 0.09666, 0.01268, 0.1743, 0.04235, 0.5064, 0.4889, 0.4569, 0.2869, 0.4744, 0.8375, 0.824, 0.2519, 0.3629, 0.5235, 0.5176, 0.6592, 0.5201, 0.9216, 0.8722, 0.6163, 0.6409, 0.96, 0.5574, 0.7763, 0.5802, 0.9747, 0.9068, 0.7779, 0.8146, 0.8808, 0.5928, 0.8789, 0.9736, 0.9052, 0.5671, 0.8773, 0.8912, 0.8721, 0.868, 0.1455, 0.1412, 0.2088, 0.2323, 0.05618, 0.08814, 0.01464]): _vg.add([_i], _w, 'REPLACE')
_vg = ob_large_carnivore_bone.vertex_groups.new(name='Arm R Shoulder')
for _i, _w in zip([1, 4, 5, 6, 9, 10, 13, 63, 64, 65, 66, 67, 70, 72, 74, 75, 269, 270, 271, 272, 273, 274, 275, 276, 277, 278, 279, 280, 281, 282, 283, 284, 285, 294, 484, 486, 487, 488, 489, 492, 496, 508, 512, 513, 515, 517, 518, 521, 524, 531, 541, 542, 543, 544, 546, 548, 549, 554, 556, 557, 559, 561, 562, 565, 567, 577, 578, 581, 582, 585, 593, 594, 597, 598, 599, 613, 621, 623, 626, 627, 635, 636, 637, 640, 641, 642, 643, 644, 646, 659, 664, 667, 668, 672, 675, 680, 681, 682, 684, 686], [0.01805, 0.3996, 0.3592, 0.09428, 0.2051, 0.05566, 0.9734, 0.4077, 0.885, 0.2755, 0.1961, 0.08074, 0.1432, 0.07781, 0.06003, 0.1173, 0.2098, 0.9076, 0.2331, 0.746, 0.5372, 0.9046, 0.4327, 0.7204, 0.08808, 0.8745, 0.4959, 0.7849, 0.342, 0.706, 0.6679, 0.9361, 0.823, 0.001203, 0.04714, 0.1998, 0.1886, 0.1026, 0.5145, 0.02783, 0.009023, 0.04039, 0.1672, 0.0389, 0.0202, 0.009023, 0.004511, 0.1145, 0.22, 0.02948, 0.02357, 0.1033, 0.05128, 0.2851, 0.09991, 0.06176, 0.0101, 0.04175, 0.01353, 0.006767, 0.07161, 0.05865, 0.03001, 0.0389, 0.01945, 0.05566, 0.01805, 0.04039, 0.08078, 0.05895, 0.07161, 0.1432, 0.07781, 0.05865, 0.1173, 0.0389, 0.02948, 0.009023, 0.04039, 0.0389, 0.09991, 0.1998, 0.0202, 0.0202, 0.1145, 0.1886, 0.04714, 0.5145, 0.004511, 0.1672, 0.22, 0.06176, 0.006767, 0.01945, 0.0101, 0.02357, 0.1033, 0.2851, 0.04175, 0.01353]): _vg.add([_i], _w, 'REPLACE')
_vg = ob_large_carnivore_bone.vertex_groups.new(name='Arm R Midsection')
for _i, _w in zip([269, 270, 271, 272, 273, 274, 275, 276, 277, 278, 279, 280, 281, 282, 283, 284, 285, 286, 287, 288, 289, 290, 291, 292, 293, 294, 295, 296, 297, 298, 299, 300, 301, 302, 304, 305, 306, 308, 309, 310], [0.7643, 0.08526, 0.6501, 0.2131, 0.4415, 0.08284, 0.4298, 0.2241, 0.8765, 0.1119, 0.4064, 0.1757, 0.4825, 0.2376, 0.3259, 0.05798, 0.1481, 0.4962, 0.5145, 0.5544, 0.6846, 0.5251, 0.1455, 0.1668, 0.7433, 0.6229, 0.4836, 0.4871, 0.3409, 0.484, 0.06887, 0.1235, 0.3756, 0.3343, 0.4509, 0.2228, 0.4382, 0.08916, 0.226, 0.1548]): _vg.add([_i], _w, 'REPLACE')
_vg = ob_large_carnivore_bone.vertex_groups.new(name='Arm R Forearm')
for _i, _w in zip([269, 271, 272, 275, 276, 277, 279, 280, 281, 282, 285, 286, 287, 288, 289, 290, 291, 292, 293, 294, 295, 296, 297, 298, 299, 300, 301, 302, 303, 304, 305, 306, 307, 308, 309, 310, 311, 312, 313, 314, 315, 316, 317, 318, 319, 320, 321, 322, 323, 324, 325, 326, 327, 328, 329, 330], [0.001742, 0.1164, 0.03148, 0.1372, 0.0554, 0.02073, 0.09751, 0.0287, 0.175, 0.05629, 0.007698, 0.5064, 0.489, 0.4568, 0.308, 0.4752, 0.8346, 0.8151, 0.2348, 0.3498, 0.5232, 0.5176, 0.6519, 0.5205, 0.921, 0.8606, 0.625, 0.6466, 0.9603, 0.5575, 0.7657, 0.5787, 0.9753, 0.8941, 0.7924, 0.828, 0.8854, 0.6319, 0.8781, 0.9673, 0.8902, 0.5457, 0.8601, 0.9076, 0.8392, 0.8722, 0.367, 0.3669, 0.4706, 0.4691, 0.1395, 0.05587, 0.4392, 0.3353, 0.3544, 0.4576]): _vg.add([_i], _w, 'REPLACE')
_vg = ob_large_carnivore_bone.vertex_groups.new(name='Torso Lower')
for _i, _w in zip([0, 2, 4, 6, 8, 9, 10, 11, 15, 16, 17, 22, 23, 24, 25, 26, 27, 28, 29, 63, 66, 67, 109, 110, 111, 113, 114, 115, 116, 117, 118, 119, 120, 121, 123, 124, 125, 126, 127, 129, 131, 136, 137, 140, 331, 332, 333, 335, 336, 337, 338, 339, 340, 341, 342, 343, 345, 346, 347, 348, 349, 351, 352, 353, 358, 359, 362, 484, 486, 488, 489, 490, 491, 492, 493, 494, 495, 498, 499, 500, 501, 502, 503, 504, 506, 514, 516, 518, 523, 525, 526, 528, 532, 533, 534, 535, 536, 537, 538, 539, 540, 541, 543, 544, 546, 547, 550, 551, 553, 554, 555, 557, 558, 577, 579, 580, 583, 586, 588, 589, 590, 592, 620, 628, 635, 636, 638, 639, 643, 644, 645, 646, 647, 648, 649, 650, 651, 652, 653, 654, 655, 656, 657, 660, 661, 665, 666, 668, 669, 674, 676, 677, 678, 679, 680, 682, 683, 684, 685, 702, 703], [0.4138, 0.4155, 0.1146, 0.1125, 0.4591, 0.1413, 0.0672, 0.06718, 0.6646, 0.5653, 0.1923, 0.1811, 0.004465, 0.5163, 0.05288, 0.02884, 0.02836, 0.04446, 0.5439, 0.07071, 0.09459, 0.07081, 0.6266, 0.1671, 0.0158, 0.6323, 0.4591, 0.0749, 0.05314, 0.137, 0.04786, 0.1617, 0.1416, 0.02318, 0.4444, 0.1959, 0.02394, 0.09935, 0.006004, 0.08949, 0.1146, 0.05863, 0.04795, 0.01898, 0.6196, 0.1645, 0.07139, 0.6216, 0.4552, 0.07897, 0.05432, 0.1431, 0.05015, 0.16, 0.1405, 0.0509, 0.4379, 0.1925, 0.0229, 0.09744, 0.006032, 0.08869, 0.001004, 0.1136, 0.05703, 0.04573, 0.01805, 0.264, 0.2642, 0.3002, 0.0336, 0.03359, 0.2983, 0.0336, 0.5122, 0.3031, 0.03359, 0.01442, 0.2581, 0.02644, 0.2719, 0.02223, 0.01418, 0.3345, 0.05184, 0.1037, 0.03887, 0.01943, 0.1039, 0.03887, 0.01943, 0.05196, 0.02163, 0.3872, 0.03335, 0.02127, 0.03966, 0.4079, 0.4996, 0.07794, 0.07776, 0.3397, 0.3796, 0.0504, 0.339, 0.05038, 0.4856, 0.05038, 0.3569, 0.0504, 0.3584, 0.009717, 0.009717, 0.0672, 0.06718, 0.4155, 0.4138, 0.05038, 0.03887, 0.07773, 0.0895, 0.179, 0.03887, 0.1039, 0.339, 0.2642, 0.05038, 0.03359, 0.264, 0.0336, 0.01943, 0.01943, 0.03966, 0.02644, 0.4079, 0.2719, 0.02223, 0.01418, 0.2581, 0.01442, 0.1343, 0.05196, 0.05184, 0.1037, 0.03887, 0.01943, 0.07794, 0.009717, 0.009717, 0.07776, 0.02163, 0.3872, 0.03335, 0.02127, 0.3397, 0.0504, 0.3569, 0.0504, 0.3584, 0.02598, 0.02592]): _vg.add([_i], _w, 'REPLACE')
_vg = ob_large_carnivore_bone.vertex_groups.new(name='Tail Upper')
for _i, _w in zip([15, 23, 24, 25, 26, 27, 28, 29, 30, 31, 32, 33, 34, 35, 36, 37, 38, 39, 40, 41, 42, 43, 44, 498, 499, 500, 501, 502, 503, 504, 506, 514, 516, 518, 523, 525, 526, 528, 532, 533, 534, 535, 536, 537, 538, 539, 540, 557, 558, 588, 589, 590, 591, 592, 620, 628, 645, 646, 647, 648, 649, 650, 651, 652, 653, 654, 655, 656, 657, 660, 661, 665, 666, 668, 669, 674, 676, 677, 678, 679, 701, 702, 703, 704, 705, 706], [0.05525, 0.9121, 0.05037, 0.01633, 0.05287, 0.05523, 0.01892, 0.04988, 0.05451, 0.9186, 0.9374, 0.9373, 0.9369, 0.9374, 0.9355, 0.9186, 0.06579, 0.1531, 0.7792, 0.8685, 0.7766, 0.1568, 0.06636, 0.4951, 0.4845, 0.4769, 0.4842, 0.4772, 0.4963, 0.4837, 0.5018, 0.06647, 0.0213, 0.01065, 0.06529, 0.0213, 0.01065, 0.5012, 0.274, 0.2674, 0.2481, 0.2758, 0.2466, 0.267, 0.2695, 0.2832, 0.2841, 0.005324, 0.005324, 0.0213, 0.04259, 0.5073, 0.9369, 0.07771, 0.0213, 0.06529, 0.01065, 0.01065, 0.2466, 0.4769, 0.267, 0.4842, 0.4772, 0.4963, 0.4845, 0.4951, 0.2925, 0.5012, 0.5018, 0.06647, 0.0213, 0.01065, 0.2832, 0.005324, 0.005324, 0.2841, 0.274, 0.2674, 0.2481, 0.2758, 0.8238, 0.719, 0.7193, 0.9371, 0.9371, 0.8225]): _vg.add([_i], _w, 'REPLACE')
_vg = ob_large_carnivore_bone.vertex_groups.new(name='Tail Lower')
for _i, _w in zip([23, 30, 31, 32, 36, 37, 38, 39, 40, 41, 42, 43, 44, 45, 46, 47, 48, 49, 50, 51, 52, 53, 55, 56, 57, 58, 59, 60, 61, 69, 499, 500, 501, 502, 504, 533, 534, 536, 537, 538, 647, 648, 649, 650, 651, 653, 677, 678, 693, 694, 695, 696, 697, 698, 699, 700, 701, 706], [0.03578, 0.9438, 0.02891, 0.004358, 0.007568, 0.02916, 0.9327, 0.8458, 0.2191, 0.1295, 0.2217, 0.8421, 0.9321, 0.9997, 0.9995, 0.9993, 0.9984, 0.9941, 0.9912, 0.9932, 0.9991, 0.9995, 0.9997, 0.9997, 0.9996, 0.9996, 0.9996, 0.9997, 0.9997, 0.9998, 0.01446, 0.002179, 0.01458, 0.003784, 0.01789, 0.007228, 0.001892, 0.001089, 0.00729, 0.008944, 0.001089, 0.002179, 0.00729, 0.01458, 0.003784, 0.01446, 0.007228, 0.001892, 0.9996, 0.9997, 0.9997, 0.999, 0.9997, 0.9997, 0.9994, 0.9997, 0.1743, 0.1756]): _vg.add([_i], _w, 'REPLACE')
_vg = ob_large_carnivore_bone.vertex_groups.new(name='Leg L Foot')
for _i, _w in zip([179, 181, 183, 184, 186, 187, 188, 189, 190, 191, 192, 193, 194, 195, 196, 197, 198, 199, 200, 201, 202, 203, 204, 205, 206], [0.5075, 0.01157, 0.0316, 0.03155, 0.02936, 0.9738, 0.5478, 0.8613, 0.5656, 0.9929, 0.9318, 0.8657, 0.9324, 0.9972, 0.9683, 0.9845, 0.9531, 0.9505, 0.9803, 0.9982, 0.9989, 0.9993, 0.9897, 0.9944, 1.012]): _vg.add([_i], _w, 'REPLACE')
_vg = ob_large_carnivore_bone.vertex_groups.new(name='Leg R Foot')
for _i, _w in zip([401, 403, 405, 406, 408, 409, 410, 411, 412, 413, 414, 415, 416, 417, 418, 419, 420, 421, 422, 423, 424, 425, 426, 427, 428], [0.508, 0.01305, 0.03172, 0.03271, 0.0285, 0.9797, 0.5482, 0.8604, 0.5671, 0.9928, 0.9311, 0.8635, 0.9342, 0.9963, 0.9717, 0.9886, 0.9561, 0.9518, 0.9838, 0.9984, 0.9996, 1.002, 0.9927, 0.9967, 0.9997]): _vg.add([_i], _w, 'REPLACE')
_vg = ob_large_carnivore_bone.vertex_groups.new(name='Arm L Hand')
for _i, _w in zip([241, 249, 250, 251, 252, 253, 254, 255, 256, 257, 258, 259, 260, 261, 262, 263, 264, 265, 266, 267, 268], [0.01625, 0.1194, 0.4251, 0.1163, 0.004882, 0.0979, 0.4414, 0.1186, 0.1095, 0.1291, 0.1346, 0.8608, 0.8673, 0.7986, 0.7746, 0.9448, 1.235, 0.9134, 0.9724, 1.521, 1.101]): _vg.add([_i], _w, 'REPLACE')
_vg = ob_large_carnivore_bone.vertex_groups.new(name='Arm R Hand')
for _i, _w in zip([303, 311, 312, 313, 314, 315, 316, 317, 318, 319, 320, 321, 322, 323, 324, 325, 326, 327, 328, 329, 330], [0.01586, 0.1155, 0.3867, 0.1169, 0.01806, 0.1128, 0.4624, 0.1366, 0.09373, 0.1623, 0.1313, 0.639, 0.6409, 0.5403, 0.5399, 0.862, 0.9481, 0.5669, 0.6692, 0.6513, 0.5506]): _vg.add([_i], _w, 'REPLACE')
_m = ob_large_carnivore_bone.modifiers.new('Armature', 'ARMATURE')
_m.object = ob_large_carnivore_bone_armeture

# ---- collection membership
col_collection_1.objects.link(ob_large_carnivore_bone_armeture)
col_collection_1.objects.link(ob_large_carnivore_bone)

# ---- scene / render settings (as saved in the file)
scene.frame_start = 1; scene.frame_end = 250; scene.frame_set(1)
scene.render.engine = 'BLENDER_EEVEE_NEXT'
scene.render.resolution_percentage = 50
scene.render.dither_intensity = 0.0
scene.cycles.use_denoising = False
scene.cycles.samples = 128
scene.cycles.sampling_pattern = 'TABULATED_SOBOL'
scene.cycles.light_sampling_threshold = 0.0
scene.cycles.use_adaptive_sampling = False
scene.cycles.use_light_tree = False
scene.cycles.blur_glossy = 0.0
scene.cycles.sample_clamp_indirect = 0.0
scene.view_settings.view_transform = 'Standard'
bpy.context.view_layer.update()

# ---- added for rendering (the .blend has no active camera and no usable light): camera, sun
cam_auto = bpy.data.cameras.new('AutoCamera')
cam_auto.lens = 50.0
cam_auto.sensor_width = 36.0
cam_auto.clip_end = 1000.0
ob_auto_camera = bpy.data.objects.new('AutoCamera', cam_auto)
scene.collection.objects.link(ob_auto_camera)
ob_auto_camera.location = (21.818, -24.7419, 20.2466)
ob_auto_camera.rotation_euler = (1.09748, -7.21219e-08, 0.694738)
scene.camera = ob_auto_camera
light_auto_sun = bpy.data.lights.new('AutoSun', 'SUN')
light_auto_sun.energy = 3.0
light_auto_sun.angle = 0.0523599
ob_auto_sun = bpy.data.objects.new('AutoSun', light_auto_sun)
scene.collection.objects.link(ob_auto_sun)
ob_auto_sun.rotation_euler = (0.872665, 0.174533, 0.523599)
bpy.context.view_layer.update()
